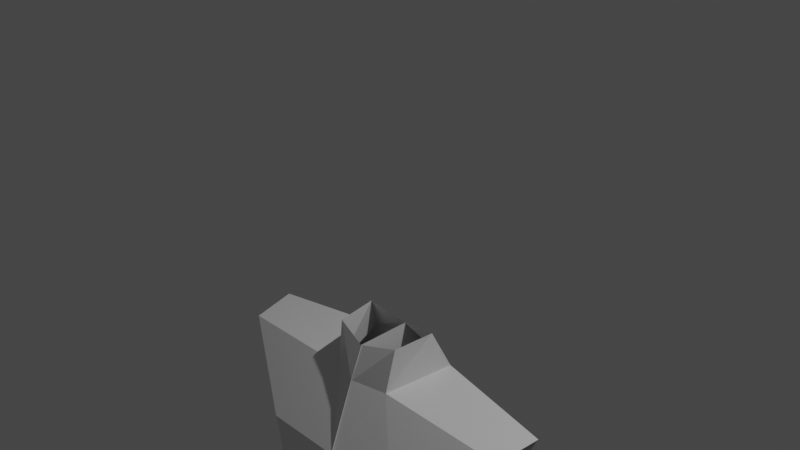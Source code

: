 # Source: char.blend  (saved by Blender 2.90.8; exported with 4.5.12 LTS)
import bpy
from mathutils import Matrix  # noqa: F401  (used for matrix-valued properties, if any)

bpy.ops.wm.read_factory_settings(use_empty=True)
scene = bpy.context.scene
scene.name = 'Scene'

# ---- collections
col_collection = bpy.data.collections.new('Collection'); scene.collection.children.link(col_collection)

# ---- materials (node trees are filled in below, after node groups)
mat_material_001 = bpy.data.materials.new('Material.001')
mat_material_001.alpha_threshold = 0.0
mat_material_001.use_transparent_shadow = False
mat_material_001.line_color = (0.0, 0.0, 0.0, 1.0)
mat_material = bpy.data.materials.new('Material')
mat_material.alpha_threshold = 0.0
mat_material.use_transparent_shadow = False
mat_material.line_color = (0.0, 0.0, 0.0, 1.0)

# ---- material node trees
mat_material_001.use_nodes = True; mat_material_001.node_tree.nodes.clear()
_N = mat_material_001.node_tree.nodes; _L = mat_material_001.node_tree.links
n0 = _N.new('ShaderNodeOutputMaterial'); n0.name = 'Material Output'; n0.location = (300, 300)
n1 = _N.new('ShaderNodeBsdfPrincipled'); n1.name = 'Principled BSDF'; n1.location = (10, 300)
n1.distribution = 'GGX'
n1.subsurface_method = 'BURLEY'
n1.inputs[2].default_value = 0.4
n1.inputs[3].default_value = 1.45
n1.inputs[27].default_value = (0.0, 0.0, 0.0, 1.0)
n1.inputs[28].default_value = 1.0
_L.new(n1.outputs[0], n0.inputs[0])
n0.is_active_output = True
mat_material.use_nodes = True; mat_material.node_tree.nodes.clear()
_N = mat_material.node_tree.nodes; _L = mat_material.node_tree.links
n0 = _N.new('ShaderNodeOutputMaterial'); n0.name = 'Material Output'; n0.location = (300, 300)
n1 = _N.new('ShaderNodeBsdfPrincipled'); n1.name = 'Principled BSDF'; n1.location = (10, 300)
n1.distribution = 'GGX'
n1.subsurface_method = 'BURLEY'
n1.inputs[2].default_value = 0.4
n1.inputs[3].default_value = 1.45
n1.inputs[27].default_value = (0.0, 0.0, 0.0, 1.0)
n1.inputs[28].default_value = 1.0
_L.new(n1.outputs[0], n0.inputs[0])
n0.is_active_output = True

# ---- world
world_world = bpy.data.worlds.new('World'); scene.world = world_world
world_world.use_nodes = True; world_world.node_tree.nodes.clear()
_N = world_world.node_tree.nodes; _L = world_world.node_tree.links
n0 = _N.new('ShaderNodeOutputWorld'); n0.name = 'World Output'; n0.location = (300, 300)
n1 = _N.new('ShaderNodeBackground'); n1.name = 'Background'; n1.location = (10, 300)
n1.inputs[0].default_value = (0.05088, 0.05088, 0.05088, 1.0)
_L.new(n1.outputs[0], n0.inputs[0])
n0.is_active_output = True
world_world.color = (0.05088, 0.05088, 0.05088)
world_world.use_sun_shadow = False
world_world.sun_shadow_jitter_overblur = 0.0

# ---- cameras
cam_camera = bpy.data.cameras.new('Camera')
cam_camera.clip_end = 100.0
cam_camera.ortho_scale = 7.314

# ---- lights
light_light = bpy.data.lights.new('Light', 'POINT')
light_light.transmission_factor = 0.0
light_light.energy = 1000.0
light_light.shadow_soft_size = 0.1
light_light.shadow_maximum_resolution = 0.006
light_light.use_absolute_resolution = True

# ---- meshes
me_cube_001 = bpy.data.meshes.new('Cube.001')
me_cube_001.from_pydata([(-0.4076, -0.4422, -1.188), (0.006346, -0.5348, -1.278), (0.005015, 0.08904, -1.269), (-0.4612, 0.03032, -1.166), (-0.3657, -0.5342, -1.696), (-0.001107, -0.6786, -1.645), (0.002728, 0.3535, -1.575), (-0.569, 0.2052, -1.586), (-0.9213, -0.9978, -2.427), (0.01501, -0.9923, -2.427), (0.03067, 0.4439, -2.364), (-0.8218, 0.3273, -2.382), (-1.94, 0.02589, -1.7), (-1.864, -0.4844, -1.762), (-1.424, -0.6759, -2.527), (-1.536, -0.03147, -2.564), (-0.01175, 0.5149, -5.021), (-0.8052, 0.363, -5.109), (-0.8188, -0.6198, -5.194), (0.002372, -0.6614, -5.153), (-0.7953, 0.3665, -5.118), (-1.148, 0.03991, -5.195), (-1.118, -0.5949, -5.183), (-0.8162, -0.6256, -5.179), (-1.343, -0.023, -3.306), (-0.8139, 0.339, -3.201), (-1.289, -0.5356, -3.284), (-0.8037, -0.9221, -3.402), (-0.8169, 0.3379, -3.194), (0.03562, 0.4546, -3.175), (-0.8057, -0.908, -3.411), (0.02142, -0.9306, -3.346), (-0.7904, 0.3951, -5.573), (0.003839, 0.6667, -5.567), (-0.8683, -0.544, -5.654), (0.007284, -0.645, -5.727), (-1.231, 0.4267, -5.662), (-0.01728, 0.638, -5.571), (-1.273, -0.6133, -5.675), (-0.1098, -0.6318, -5.809), (0.4102, -0.4355, -1.189), (-0.003791, -0.5281, -1.28), (-0.00246, 0.09576, -1.271), (0.4638, 0.03703, -1.167), (0.3683, -0.5275, -1.698), (0.003662, -0.6719, -1.647), (-0.0001728, 0.3603, -1.577), (0.5716, 0.2119, -1.588), (0.9238, -0.991, -2.428), (-0.01245, -0.9856, -2.429), (-0.02811, 0.4506, -2.366), (0.8244, 0.334, -2.384), (1.942, 0.0326, -1.702), (1.866, -0.4777, -1.764), (1.427, -0.6692, -2.529), (1.539, -0.02475, -2.565), (0.0143, 0.5216, -5.022), (0.8077, 0.3697, -5.11), (0.8213, -0.6131, -5.196), (0.0001827, -0.6547, -5.155), (0.7978, 0.3732, -5.12), (1.15, 0.04662, -5.197), (1.12, -0.5882, -5.185), (0.8187, -0.6189, -5.18), (1.346, -0.01628, -3.307), (0.8164, 0.3457, -3.202), (1.292, -0.5289, -3.285), (0.8063, -0.9154, -3.403), (0.8194, 0.3446, -3.195), (-0.03307, 0.4613, -3.177), (0.8083, -0.9013, -3.413), (-0.01886, -0.9239, -3.348), (0.793, 0.4018, -5.574), (-0.001284, 0.6734, -5.569), (0.8709, -0.5373, -5.656), (-0.004729, -0.6382, -5.729), (1.234, 0.4334, -5.664), (0.01983, 0.6447, -5.573), (1.275, -0.6066, -5.677), (0.1124, -0.6251, -5.811)], [], [(0, 1, 5, 4), (6, 7, 11, 10), (2, 3, 7, 6), (1, 2, 6, 5), (3, 0, 4, 7), (4, 5, 9, 8), (5, 6, 10, 9), (4, 13, 12, 7), (8, 14, 13, 4), (7, 12, 15, 11), (17, 18, 34, 32), (28, 17, 16, 29), (30, 18, 17, 28), (31, 19, 18, 30), (29, 16, 19, 31), (22, 23, 39, 38), (24, 21, 20, 25), (26, 22, 21, 24), (27, 23, 22, 26), (25, 20, 23, 27), (11, 25, 27, 8), (8, 27, 26, 14), (14, 26, 24, 15), (15, 24, 25, 11), (10, 29, 31, 9), (9, 31, 30, 8), (8, 30, 28, 11), (11, 28, 29, 10), (33, 32, 34, 35), (18, 19, 35, 34), (16, 17, 32, 33), (19, 16, 33, 35), (20, 21, 36, 37), (23, 20, 37, 39), (21, 22, 38, 36), (40, 41, 45, 44), (46, 47, 51, 50), (42, 43, 47, 46), (41, 42, 46, 45), (43, 40, 44, 47), (44, 45, 49, 48), (45, 46, 50, 49), (44, 53, 52, 47), (48, 54, 53, 44), (47, 52, 55, 51), (57, 58, 74, 72), (68, 57, 56, 69), (70, 58, 57, 68), (71, 59, 58, 70), (69, 56, 59, 71), (62, 63, 79, 78), (64, 61, 60, 65), (66, 62, 61, 64), (67, 63, 62, 66), (65, 60, 63, 67), (51, 65, 67, 48), (48, 67, 66, 54), (54, 66, 64, 55), (55, 64, 65, 51), (50, 69, 71, 49), (49, 71, 70, 48), (48, 70, 68, 51), (51, 68, 69, 50), (73, 72, 74, 75), (58, 59, 75, 74), (56, 57, 72, 73), (59, 56, 73, 75), (60, 61, 76, 77), (63, 60, 77, 79), (61, 62, 78, 76)])
me_cube_001.polygons.foreach_set('material_index', [0, 0, 0, 0, 0, 0, 0, 0, 0, 0, 0, 0, 0, 0, 0, 0, 0, 0, 0, 0, 0, 0, 0, 0, 0, 0, 0, 0, 0, 0, 0, 0, 0, 0, 0, 1, 1, 1, 1, 1, 1, 1, 1, 1, 1, 1, 1, 1, 1, 1, 1, 1, 1, 1, 1, 1, 1, 1, 1, 1, 1, 1, 1, 1, 1, 1, 1, 1, 1, 1])
_uv = me_cube_001.uv_layers.new(name='UVMap')
_uv.uv.foreach_set('vector', [0.375, 0.6683, 0.2494, 0.6683, 0.2494, 0.6683, 0.375, 0.6683, 0.0, 0.0, 0.0, 0.0, 0.0, 0.0, 0.0, 0.0, 0.0, 0.0, 0.0, 0.0, 0.0, 0.0, 0.0, 0.0, 0.0, 0.0, 0.0, 0.0, 0.0, 0.0, 0.0, 0.0, 0.3773, 0.5771, 0.375, 0.6683, 0.375, 0.6683, 0.3773, 0.5771, 0.375, 0.6683, 0.2494, 0.6683, 0.2494, 0.6683, 0.375, 0.6683, 0.0, 0.0, 0.0, 0.0, 0.0, 0.0, 0.0, 0.0, 0.375, 0.6683, 0.375, 0.6683, 0.3773, 0.5771, 0.3773, 0.5771, 0.375, 0.6683, 0.375, 0.6683, 0.375, 0.6683, 0.375, 0.6683, 0.3773, 0.5771, 0.3773, 0.5771, 0.3773, 0.5771, 0.3773, 0.5771, 0.3773, 0.5771, 0.375, 0.6683, 0.375, 0.6683, 0.3773, 0.5771, 0.3773, 0.5771, 0.3773, 0.5771, 0.2494, 0.5866, 0.2494, 0.5866, 0.375, 0.6683, 0.375, 0.6683, 0.3773, 0.5771, 0.3773, 0.5771, 0.2494, 0.6683, 0.2494, 0.6683, 0.375, 0.6683, 0.375, 0.6683, 0.2494, 0.5866, 0.2494, 0.5866, 0.2494, 0.6683, 0.2494, 0.6683, 0.375, 0.6683, 0.375, 0.6683, 0.375, 0.6683, 0.375, 0.6683, 0.3773, 0.5771, 0.3773, 0.5771, 0.3773, 0.5771, 0.3773, 0.5771, 0.375, 0.6683, 0.375, 0.6683, 0.3773, 0.5771, 0.3773, 0.5771, 0.375, 0.6683, 0.375, 0.6683, 0.375, 0.6683, 0.375, 0.6683, 0.3773, 0.5771, 0.3773, 0.5771, 0.375, 0.6683, 0.375, 0.6683, 0.3773, 0.5771, 0.3773, 0.5771, 0.375, 0.6683, 0.375, 0.6683, 0.375, 0.6683, 0.375, 0.6683, 0.375, 0.6683, 0.375, 0.6683, 0.375, 0.6683, 0.375, 0.6683, 0.3773, 0.5771, 0.3773, 0.5771, 0.3773, 0.5771, 0.3773, 0.5771, 0.3773, 0.5771, 0.3773, 0.5771, 0.2494, 0.5866, 0.2494, 0.5866, 0.2494, 0.6683, 0.2494, 0.6683, 0.2494, 0.6683, 0.2494, 0.6683, 0.375, 0.6683, 0.375, 0.6683, 0.375, 0.6683, 0.375, 0.6683, 0.3773, 0.5771, 0.3773, 0.5771, 0.3773, 0.5771, 0.3773, 0.5771, 0.2494, 0.5866, 0.2494, 0.5866, 0.2494, 0.5866, 0.3773, 0.5771, 0.375, 0.6683, 0.2494, 0.6683, 0.375, 0.6683, 0.2494, 0.6683, 0.2494, 0.6683, 0.375, 0.6683, 0.2494, 0.5866, 0.3773, 0.5771, 0.3773, 0.5771, 0.2494, 0.5866, 0.2494, 0.6683, 0.2494, 0.5866, 0.2494, 0.5866, 0.2494, 0.6683, 0.3773, 0.5771, 0.3773, 0.5771, 0.3773, 0.5771, 0.3773, 0.5771, 0.375, 0.6683, 0.3773, 0.5771, 0.3773, 0.5771, 0.375, 0.6683, 0.3773, 0.5771, 0.375, 0.6683, 0.375, 0.6683, 0.3773, 0.5771, 0.375, 0.6683, 0.2494, 0.6683, 0.2494, 0.6683, 0.375, 0.6683, 0.0, 0.0, 0.0, 0.0, 0.0, 0.0, 0.0, 0.0, 0.0, 0.0, 0.0, 0.0, 0.0, 0.0, 0.0, 0.0, 0.0, 0.0, 0.0, 0.0, 0.0, 0.0, 0.0, 0.0, 0.3773, 0.5771, 0.375, 0.6683, 0.375, 0.6683, 0.3773, 0.5771, 0.375, 0.6683, 0.2494, 0.6683, 0.2494, 0.6683, 0.375, 0.6683, 0.0, 0.0, 0.0, 0.0, 0.0, 0.0, 0.0, 0.0, 0.375, 0.6683, 0.375, 0.6683, 0.3773, 0.5771, 0.3773, 0.5771, 0.375, 0.6683, 0.375, 0.6683, 0.375, 0.6683, 0.375, 0.6683, 0.3773, 0.5771, 0.3773, 0.5771, 0.3773, 0.5771, 0.3773, 0.5771, 0.3773, 0.5771, 0.375, 0.6683, 0.375, 0.6683, 0.3773, 0.5771, 0.3773, 0.5771, 0.3773, 0.5771, 0.2494, 0.5866, 0.2494, 0.5866, 0.375, 0.6683, 0.375, 0.6683, 0.3773, 0.5771, 0.3773, 0.5771, 0.2494, 0.6683, 0.2494, 0.6683, 0.375, 0.6683, 0.375, 0.6683, 0.2494, 0.5866, 0.2494, 0.5866, 0.2494, 0.6683, 0.2494, 0.6683, 0.375, 0.6683, 0.375, 0.6683, 0.375, 0.6683, 0.375, 0.6683, 0.3773, 0.5771, 0.3773, 0.5771, 0.3773, 0.5771, 0.3773, 0.5771, 0.375, 0.6683, 0.375, 0.6683, 0.3773, 0.5771, 0.3773, 0.5771, 0.375, 0.6683, 0.375, 0.6683, 0.375, 0.6683, 0.375, 0.6683, 0.3773, 0.5771, 0.3773, 0.5771, 0.375, 0.6683, 0.375, 0.6683, 0.3773, 0.5771, 0.3773, 0.5771, 0.375, 0.6683, 0.375, 0.6683, 0.375, 0.6683, 0.375, 0.6683, 0.375, 0.6683, 0.375, 0.6683, 0.375, 0.6683, 0.375, 0.6683, 0.3773, 0.5771, 0.3773, 0.5771, 0.3773, 0.5771, 0.3773, 0.5771, 0.3773, 0.5771, 0.3773, 0.5771, 0.2494, 0.5866, 0.2494, 0.5866, 0.2494, 0.6683, 0.2494, 0.6683, 0.2494, 0.6683, 0.2494, 0.6683, 0.375, 0.6683, 0.375, 0.6683, 0.375, 0.6683, 0.375, 0.6683, 0.3773, 0.5771, 0.3773, 0.5771, 0.3773, 0.5771, 0.3773, 0.5771, 0.2494, 0.5866, 0.2494, 0.5866, 0.2494, 0.5866, 0.3773, 0.5771, 0.375, 0.6683, 0.2494, 0.6683, 0.375, 0.6683, 0.2494, 0.6683, 0.2494, 0.6683, 0.375, 0.6683, 0.2494, 0.5866, 0.3773, 0.5771, 0.3773, 0.5771, 0.2494, 0.5866, 0.2494, 0.6683, 0.2494, 0.5866, 0.2494, 0.5866, 0.2494, 0.6683, 0.3773, 0.5771, 0.3773, 0.5771, 0.3773, 0.5771, 0.3773, 0.5771, 0.375, 0.6683, 0.3773, 0.5771, 0.3773, 0.5771, 0.375, 0.6683, 0.3773, 0.5771, 0.375, 0.6683, 0.375, 0.6683, 0.3773, 0.5771])
me_cube_001.materials.append(mat_material_001)
me_cube_001.materials.append(mat_material)
me_cube_001.use_remesh_preserve_volume = False
me_cube_001.use_remesh_preserve_attributes = False
me_cube_001.use_mirror_vertex_groups = False
me_cube_001.update()
me_cube_002 = bpy.data.meshes.new('Cube.002')
me_cube_002.from_pydata([(4.787, -0.3095, -2.317), (4.758, -0.5768, -2.319), (4.736, -0.548, -2.655), (4.781, -0.3152, -2.655), (5.014, -0.8515, -2.248), (5.093, -0.1222, -2.242), (4.989, -0.8216, -2.692), (5.043, -0.122, -2.72), (5.299, -0.8764, -2.308), (5.378, -0.147, -2.302), (5.275, -0.8486, -2.717), (5.329, -0.149, -2.745), (5.702, -0.8289, -2.406), (5.763, -0.2719, -2.402), (5.684, -0.8077, -2.718), (5.725, -0.2734, -2.74), (5.134, -1.063, -2.618), (5.108, -1.049, -2.328), (5.368, -1.008, -2.644), (5.343, -0.9942, -2.353), (5.311, -1.18, -2.563), (5.298, -1.184, -2.397), (5.46, -1.106, -2.588), (5.447, -1.11, -2.423), (5.854, -0.7746, -2.458), (5.9, -0.3518, -2.454), (5.84, -0.7585, -2.695), (5.871, -0.3529, -2.711)], [], [(2, 3, 7, 6), (5, 4, 8, 9), (0, 1, 4, 5), (3, 0, 5, 7), (1, 2, 6, 4), (11, 9, 13, 15), (7, 5, 9, 11), (10, 8, 19, 18), (6, 7, 11, 10), (14, 15, 27, 26), (8, 10, 14, 12), (10, 11, 15, 14), (9, 8, 12, 13), (16, 18, 22, 20), (4, 6, 16, 17), (8, 4, 17, 19), (6, 10, 18, 16), (21, 20, 22, 23), (18, 19, 23, 22), (19, 17, 21, 23), (17, 16, 20, 21), (25, 24, 26, 27), (13, 12, 24, 25), (15, 13, 25, 27), (12, 14, 26, 24)])
me_cube_002.polygons.foreach_set('material_index', [1, 1, 1, 1, 1, 1, 1, 1, 1, 1, 1, 1, 1, 1, 1, 1, 1, 1, 1, 1, 1, 1, 1, 1, 1])
_uv = me_cube_002.uv_layers.new(name='UVMap')
_uv.uv.foreach_set('vector', [0.3216, 0.9999, 0.0133, 0.6738, 0.1157, 0.4017, 0.1154, 0.3971, 0.1125, 0.3986, 0.1139, 0.3977, 0.114, 0.3982, 0.1136, 0.3987, 5.67e-05, 0.2034, 0.3216, 5.67e-05, 0.1139, 0.3977, 0.1125, 0.3986, 0.0133, 0.6738, 5.67e-05, 0.2034, 0.1125, 0.3986, 0.1157, 0.4017, 0.3216, 5.67e-05, 0.3216, 0.9999, 0.1154, 0.3971, 0.1139, 0.3977, 0.1145, 0.3995, 0.1136, 0.3987, 0.1141, 0.3986, 0.1142, 0.3987, 0.1157, 0.4017, 0.1125, 0.3986, 0.1136, 0.3987, 0.1145, 0.3995, 0.1145, 0.3983, 0.114, 0.3982, 0.1141, 0.3982, 0.1143, 0.3982, 0.1154, 0.3971, 0.1157, 0.4017, 0.1145, 0.3995, 0.1145, 0.3983, 0.1142, 0.3985, 0.1142, 0.3987, 0.1142, 0.3986, 0.1142, 0.3985, 0.114, 0.3982, 0.1145, 0.3983, 0.1142, 0.3985, 0.1141, 0.3985, 0.1145, 0.3983, 0.1145, 0.3995, 0.1142, 0.3987, 0.1142, 0.3985, 0.1136, 0.3987, 0.114, 0.3982, 0.1141, 0.3985, 0.1141, 0.3986, 0.1144, 0.398, 0.1143, 0.3982, 0.1143, 0.3981, 0.1143, 0.3981, 0.1139, 0.3977, 0.1154, 0.3971, 0.1144, 0.398, 0.1141, 0.398, 0.114, 0.3982, 0.1139, 0.3977, 0.1141, 0.398, 0.1141, 0.3982, 0.1154, 0.3971, 0.1145, 0.3983, 0.1143, 0.3982, 0.1144, 0.398, 0.1142, 0.3981, 0.1143, 0.3981, 0.1143, 0.3981, 0.1142, 0.3981, 0.1143, 0.3982, 0.1141, 0.3982, 0.1142, 0.3981, 0.1143, 0.3981, 0.1141, 0.3982, 0.1141, 0.398, 0.1142, 0.3981, 0.1142, 0.3981, 0.1141, 0.398, 0.1144, 0.398, 0.1143, 0.3981, 0.1142, 0.3981, 0.1141, 0.3984, 0.1141, 0.3985, 0.1142, 0.3985, 0.1142, 0.3986, 0.1141, 0.3986, 0.1141, 0.3985, 0.1141, 0.3985, 0.1141, 0.3984, 0.1142, 0.3987, 0.1141, 0.3986, 0.1141, 0.3984, 0.1142, 0.3986, 0.1141, 0.3985, 0.1142, 0.3985, 0.1142, 0.3985, 0.1141, 0.3985])
me_cube_002.materials.append(mat_material_001)
me_cube_002.materials.append(mat_material)
me_cube_002.use_remesh_preserve_volume = False
me_cube_002.use_remesh_preserve_attributes = False
me_cube_002.use_mirror_vertex_groups = False
me_cube_002.update()
me_cube_003 = bpy.data.meshes.new('Cube.003')
me_cube_003.from_pydata([(4.787, -0.3095, -2.317), (4.758, -0.5768, -2.319), (4.736, -0.548, -2.655), (4.781, -0.3152, -2.655), (3.422, -0.3422, -1.991), (3.379, -0.4119, -2.499), (3.439, -0.06501, -2.497), (3.477, 0.03787, -1.989)], [], [(4, 1, 0, 7), (5, 2, 1, 4), (6, 3, 2, 5), (7, 0, 3, 6)])
me_cube_003.polygons.foreach_set('material_index', [1, 1, 1, 1])
_uv = me_cube_003.uv_layers.new(name='UVMap')
_uv.uv.foreach_set('vector', [0.375, 0.6683, 0.375, 0.6683, 0.3773, 0.5771, 0.3762, 0.6201, 0.375, 0.6683, 0.375, 0.6683, 0.375, 0.6683, 0.375, 0.6683, 0.3764, 0.6125, 0.3773, 0.5771, 0.375, 0.6683, 0.375, 0.6683, 0.3762, 0.6201, 0.3773, 0.5771, 0.3773, 0.5771, 0.3764, 0.6125])
me_cube_003.materials.append(mat_material_001)
me_cube_003.materials.append(mat_material)
me_cube_003.use_remesh_preserve_volume = False
me_cube_003.use_remesh_preserve_attributes = False
me_cube_003.use_mirror_vertex_groups = False
me_cube_003.update()
me_cube_004 = bpy.data.meshes.new('Cube.004')
me_cube_004.from_pydata([(1.942, 0.0326, -1.702), (1.866, -0.4777, -1.764), (1.427, -0.6692, -2.529), (1.539, -0.02475, -2.565), (3.153, -0.3698, -2.048), (3.222, 0.06778, -2.039), (3.136, -0.4222, -2.488), (3.209, -0.08087, -2.513)], [], [(0, 5, 7, 3), (3, 7, 6, 2), (2, 6, 4, 1), (1, 4, 5, 0)])
me_cube_004.polygons.foreach_set('material_index', [1, 1, 1, 1])
_uv = me_cube_004.uv_layers.new(name='UVMap')
_uv.uv.foreach_set('vector', [0.3773, 0.5771, 0.3773, 0.5771, 0.3773, 0.5771, 0.3773, 0.5771, 0.3773, 0.5771, 0.3773, 0.5771, 0.375, 0.6683, 0.375, 0.6683, 0.375, 0.6683, 0.375, 0.6683, 0.375, 0.6683, 0.375, 0.6683, 0.375, 0.6683, 0.375, 0.6683, 0.3773, 0.5771, 0.3773, 0.5771])
me_cube_004.materials.append(mat_material_001)
me_cube_004.materials.append(mat_material)
me_cube_004.use_remesh_preserve_volume = False
me_cube_004.use_remesh_preserve_attributes = False
me_cube_004.use_mirror_vertex_groups = False
me_cube_004.update()
me_cube_005 = bpy.data.meshes.new('Cube.005')
me_cube_005.from_pydata([(3.153, -0.3698, -2.048), (3.222, 0.06778, -2.039), (3.136, -0.4222, -2.488), (3.209, -0.08087, -2.513), (3.422, -0.3422, -1.991), (3.379, -0.4119, -2.499), (3.439, -0.06501, -2.497), (3.477, 0.03787, -1.989)], [], [(1, 7, 6, 3), (3, 6, 5, 2), (2, 5, 4, 0), (0, 4, 7, 1)])
me_cube_005.polygons.foreach_set('material_index', [1, 1, 1, 1])
_uv = me_cube_005.uv_layers.new(name='UVMap')
_uv.uv.foreach_set('vector', [0.3773, 0.5771, 0.3762, 0.6201, 0.3764, 0.6125, 0.3773, 0.5771, 0.3773, 0.5771, 0.3764, 0.6125, 0.375, 0.6683, 0.375, 0.6683, 0.375, 0.6683, 0.375, 0.6683, 0.375, 0.6683, 0.375, 0.6683, 0.375, 0.6683, 0.375, 0.6683, 0.3762, 0.6201, 0.3773, 0.5771])
me_cube_005.materials.append(mat_material_001)
me_cube_005.materials.append(mat_material)
me_cube_005.use_remesh_preserve_volume = False
me_cube_005.use_remesh_preserve_attributes = False
me_cube_005.use_mirror_vertex_groups = False
me_cube_005.update()
me_cube_006 = bpy.data.meshes.new('Cube.006')
me_cube_006.from_pydata([(-0.4076, -0.4422, -1.188), (-1.055, -0.3519, 0.1452), (-1.019, -0.3519, -0.2216), (0.01569, -0.3292, 1.148), (0.006346, -0.5348, -1.278), (-0.7891, -0.3519, 0.7986), (-1.055, 0.05439, 0.1452), (-1.019, 0.05439, -0.2216), (0.002633, 0.08257, 1.142), (-0.4612, 0.03032, -1.166), (-0.8027, 0.05438, 0.8123), (-0.001621, -1.582, -0.2546), (-0.001679, -1.35, 0.1215), (0.002663, 0.837, -0.2998), (0.002663, 0.837, 0.06173), (-0.007403, 0.5711, 0.928), (0.0005113, -1.382, -1.26), (-0.002236, -1.16, 0.8267), (0.007005, 0.6287, -1.035), (-0.8536, 0.3929, 0.15), (-0.8179, 0.3929, -0.2169), (-0.7699, -1.02, 0.1316), (-0.7936, -0.896, -0.2216), (-0.6269, -0.9044, -0.9488), (-0.5512, -0.9762, 0.6071), (-0.6686, 0.3812, -0.9757), (-0.697, 0.3533, 0.8561), (-1.055, 0.05439, 0.1452), (-1.019, 0.05439, -0.2216), (0.01569, 0.0812, 1.148), (0.01657, 0.04337, -1.278), (-0.4575, 0.03306, -1.168), (-0.8027, 0.05438, 0.8168), (0.4102, -0.4355, -1.189), (1.058, -0.3452, 0.1435), (1.022, -0.3452, -0.2234), (-0.01313, -0.3225, 1.147), (-0.003791, -0.5281, -1.28), (0.7916, -0.3452, 0.7968), (1.058, 0.0611, 0.1435), (1.022, 0.0611, -0.2234), (-7.771e-05, 0.08929, 1.141), (0.4638, 0.03703, -1.167), (0.8053, 0.0611, 0.8105), (0.004176, -1.576, -0.2564), (0.004234, -1.344, 0.1198), (-0.0001086, 0.8437, -0.3015), (-0.0001086, 0.8437, 0.05998), (0.009958, 0.5778, 0.9262), (0.002043, -1.375, -1.262), (0.004791, -1.154, 0.825), (-0.00445, 0.6354, -1.036), (0.8561, 0.3996, 0.1482), (0.8204, 0.3996, -0.2186), (0.7724, -1.013, 0.1299), (0.7962, -0.8893, -0.2234), (0.6294, -0.8977, -0.9506), (0.5538, -0.9695, 0.6053), (0.6712, 0.3879, -0.9775), (0.6995, 0.36, 0.8544), (1.058, 0.0611, 0.1435), (1.022, 0.0611, -0.2234), (-0.01313, 0.08792, 1.147), (-0.01401, 0.05009, -1.28), (0.46, 0.03978, -1.17), (0.8053, 0.0611, 0.8151)], [], [(6, 10, 5, 1), (9, 7, 2, 0), (10, 8, 3, 5), (7, 6, 1, 2), (18, 25, 31, 30), (19, 26, 32, 27), (25, 20, 28, 31), (26, 15, 29, 32), (20, 19, 27, 28), (2, 1, 21, 22), (5, 3, 17, 24), (21, 24, 17, 12), (22, 21, 12, 11), (0, 2, 22, 23), (14, 15, 26, 19), (1, 5, 24, 21), (4, 0, 23, 16), (13, 14, 19, 20), (23, 22, 11, 16), (18, 13, 20, 25), (39, 43, 38, 34), (42, 40, 35, 33), (43, 41, 36, 38), (40, 39, 34, 35), (51, 58, 64, 63), (52, 59, 65, 60), (58, 53, 61, 64), (59, 48, 62, 65), (53, 52, 60, 61), (35, 34, 54, 55), (38, 36, 50, 57), (54, 57, 50, 45), (55, 54, 45, 44), (33, 35, 55, 56), (47, 48, 59, 52), (34, 38, 57, 54), (37, 33, 56, 49), (46, 47, 52, 53), (56, 55, 44, 49), (51, 46, 53, 58)])
me_cube_006.polygons.foreach_set('material_index', [0, 0, 0, 0, 0, 0, 0, 0, 0, 0, 0, 0, 0, 0, 0, 0, 0, 0, 0, 0, 1, 1, 1, 1, 1, 1, 1, 1, 1, 1, 1, 1, 1, 1, 1, 1, 1, 1, 1, 1])
_uv = me_cube_006.uv_layers.new(name='UVMap')
_uv.uv.foreach_set('vector', [0.5155, 0.5866, 0.625, 0.5866, 0.625, 0.6683, 0.5155, 0.6683, 0.3773, 0.5771, 0.4583, 0.5866, 0.4583, 0.6683, 0.375, 0.6683, 0.625, 0.5866, 0.7588, 0.5867, 0.7589, 0.6683, 0.625, 0.6683, 0.4583, 0.5866, 0.5155, 0.5866, 0.5155, 0.6683, 0.4583, 0.6683, 0.2494, 0.5, 0.375, 0.5, 0.3701, 0.5763, 0.2494, 0.5866, 0.5155, 0.5, 0.625, 0.5, 0.625, 0.5866, 0.5155, 0.5866, 0.375, 0.5, 0.4583, 0.5, 0.4583, 0.5866, 0.3701, 0.5763, 0.625, 0.5, 0.7587, 0.5, 0.7588, 0.5867, 0.625, 0.5866, 0.4583, 0.5, 0.5155, 0.5, 0.5155, 0.5866, 0.4583, 0.5866, 0.4583, 0.6683, 0.5155, 0.6683, 0.5155, 0.75, 0.4583, 0.75, 0.625, 0.6683, 0.7589, 0.6683, 0.7589, 0.75, 0.625, 0.75, 0.5155, 0.75, 0.625, 0.75, 0.6579, 0.8723, 0.5155, 0.875, 0.4583, 0.75, 0.5155, 0.75, 0.5155, 0.875, 0.4583, 0.875, 0.375, 0.6683, 0.4583, 0.6683, 0.4583, 0.75, 0.375, 0.75, 0.5155, 0.375, 0.6576, 0.3773, 0.625, 0.5, 0.5155, 0.5, 0.5155, 0.6683, 0.625, 0.6683, 0.625, 0.75, 0.5155, 0.75, 0.2494, 0.6683, 0.375, 0.6683, 0.375, 0.75, 0.2494, 0.75, 0.4583, 0.375, 0.5155, 0.375, 0.5155, 0.5, 0.4583, 0.5, 0.375, 0.75, 0.4583, 0.75, 0.4583, 0.875, 0.314, 0.8756, 0.314, 0.3744, 0.4583, 0.375, 0.4583, 0.5, 0.375, 0.5, 0.5155, 0.5866, 0.625, 0.5866, 0.625, 0.6683, 0.5155, 0.6683, 0.3773, 0.5771, 0.4583, 0.5866, 0.4583, 0.6683, 0.375, 0.6683, 0.625, 0.5866, 0.7588, 0.5867, 0.7589, 0.6683, 0.625, 0.6683, 0.4583, 0.5866, 0.5155, 0.5866, 0.5155, 0.6683, 0.4583, 0.6683, 0.2494, 0.5, 0.375, 0.5, 0.3701, 0.5763, 0.2494, 0.5866, 0.5155, 0.5, 0.625, 0.5, 0.625, 0.5866, 0.5155, 0.5866, 0.375, 0.5, 0.4583, 0.5, 0.4583, 0.5866, 0.3701, 0.5763, 0.625, 0.5, 0.7587, 0.5, 0.7588, 0.5867, 0.625, 0.5866, 0.4583, 0.5, 0.5155, 0.5, 0.5155, 0.5866, 0.4583, 0.5866, 0.4583, 0.6683, 0.5155, 0.6683, 0.5155, 0.75, 0.4583, 0.75, 0.625, 0.6683, 0.7589, 0.6683, 0.7589, 0.75, 0.625, 0.75, 0.5155, 0.75, 0.625, 0.75, 0.6579, 0.8723, 0.5155, 0.875, 0.4583, 0.75, 0.5155, 0.75, 0.5155, 0.875, 0.4583, 0.875, 0.375, 0.6683, 0.4583, 0.6683, 0.4583, 0.75, 0.375, 0.75, 0.5155, 0.375, 0.6576, 0.3773, 0.625, 0.5, 0.5155, 0.5, 0.5155, 0.6683, 0.625, 0.6683, 0.625, 0.75, 0.5155, 0.75, 0.2494, 0.6683, 0.375, 0.6683, 0.375, 0.75, 0.2494, 0.75, 0.4583, 0.375, 0.5155, 0.375, 0.5155, 0.5, 0.4583, 0.5, 0.375, 0.75, 0.4583, 0.75, 0.4583, 0.875, 0.314, 0.8756, 0.314, 0.3744, 0.4583, 0.375, 0.4583, 0.5, 0.375, 0.5])
me_cube_006.materials.append(mat_material_001)
me_cube_006.materials.append(mat_material)
me_cube_006.use_remesh_preserve_volume = False
me_cube_006.use_remesh_preserve_attributes = False
me_cube_006.use_mirror_vertex_groups = False
me_cube_006.update()
me_cube_007 = bpy.data.meshes.new('Cube.007')
me_cube_007.from_pydata([(-4.784, -0.3162, -2.315), (-4.755, -0.5835, -2.318), (-4.734, -0.5547, -2.653), (-4.779, -0.3219, -2.653), (-5.011, -0.8582, -2.246), (-5.09, -0.1289, -2.24), (-4.986, -0.8283, -2.69), (-5.041, -0.1287, -2.718), (-5.296, -0.8831, -2.306), (-5.375, -0.1538, -2.3), (-5.272, -0.8553, -2.715), (-5.326, -0.1557, -2.743), (-5.7, -0.8356, -2.404), (-5.76, -0.2787, -2.4), (-5.681, -0.8144, -2.717), (-5.723, -0.2802, -2.738), (-5.131, -1.07, -2.616), (-5.106, -1.056, -2.326), (-5.366, -1.015, -2.642), (-5.34, -1.001, -2.351), (-5.308, -1.186, -2.561), (-5.295, -1.19, -2.396), (-5.457, -1.113, -2.586), (-5.444, -1.117, -2.421), (-5.851, -0.7813, -2.456), (-5.897, -0.3585, -2.453), (-5.837, -0.7652, -2.693), (-5.869, -0.3596, -2.71)], [], [(2, 3, 7, 6), (5, 4, 8, 9), (0, 1, 4, 5), (3, 0, 5, 7), (1, 2, 6, 4), (11, 9, 13, 15), (7, 5, 9, 11), (10, 8, 19, 18), (6, 7, 11, 10), (14, 15, 27, 26), (8, 10, 14, 12), (10, 11, 15, 14), (9, 8, 12, 13), (16, 18, 22, 20), (4, 6, 16, 17), (8, 4, 17, 19), (6, 10, 18, 16), (21, 20, 22, 23), (18, 19, 23, 22), (19, 17, 21, 23), (17, 16, 20, 21), (25, 24, 26, 27), (13, 12, 24, 25), (15, 13, 25, 27), (12, 14, 26, 24)])
_uv = me_cube_007.uv_layers.new(name='UVMap')
_uv.uv.foreach_set('vector', [0.375, 0.6683, 0.3773, 0.5771, 0.3773, 0.5771, 0.375, 0.6683, 0.3773, 0.5771, 0.375, 0.6683, 0.375, 0.6683, 0.3773, 0.5771, 0.3773, 0.5771, 0.375, 0.6683, 0.375, 0.6683, 0.3773, 0.5771, 0.3773, 0.5771, 0.3773, 0.5771, 0.3773, 0.5771, 0.3773, 0.5771, 0.375, 0.6683, 0.375, 0.6683, 0.375, 0.6683, 0.375, 0.6683, 0.3773, 0.5771, 0.3773, 0.5771, 0.3773, 0.5771, 0.3773, 0.5771, 0.3773, 0.5771, 0.3773, 0.5771, 0.3773, 0.5771, 0.3773, 0.5771, 0.375, 0.6683, 0.375, 0.6683, 0.375, 0.6683, 0.375, 0.6683, 0.375, 0.6683, 0.3773, 0.5771, 0.3773, 0.5771, 0.375, 0.6683, 0.375, 0.6683, 0.3773, 0.5771, 0.3773, 0.5771, 0.375, 0.6683, 0.375, 0.6683, 0.375, 0.6683, 0.375, 0.6683, 0.375, 0.6683, 0.375, 0.6683, 0.3773, 0.5771, 0.3773, 0.5771, 0.375, 0.6683, 0.3773, 0.5771, 0.375, 0.6683, 0.375, 0.6683, 0.3773, 0.5771, 0.375, 0.6683, 0.375, 0.6683, 0.375, 0.6683, 0.375, 0.6683, 0.375, 0.6683, 0.375, 0.6683, 0.375, 0.6683, 0.375, 0.6683, 0.375, 0.6683, 0.375, 0.6683, 0.375, 0.6683, 0.375, 0.6683, 0.375, 0.6683, 0.375, 0.6683, 0.375, 0.6683, 0.375, 0.6683, 0.375, 0.6683, 0.375, 0.6683, 0.375, 0.6683, 0.375, 0.6683, 0.375, 0.6683, 0.375, 0.6683, 0.375, 0.6683, 0.375, 0.6683, 0.375, 0.6683, 0.375, 0.6683, 0.375, 0.6683, 0.375, 0.6683, 0.375, 0.6683, 0.375, 0.6683, 0.375, 0.6683, 0.375, 0.6683, 0.3773, 0.5771, 0.375, 0.6683, 0.375, 0.6683, 0.3773, 0.5771, 0.3773, 0.5771, 0.375, 0.6683, 0.375, 0.6683, 0.3773, 0.5771, 0.3773, 0.5771, 0.3773, 0.5771, 0.3773, 0.5771, 0.3773, 0.5771, 0.375, 0.6683, 0.375, 0.6683, 0.375, 0.6683, 0.375, 0.6683])
me_cube_007.materials.append(mat_material_001)
me_cube_007.materials.append(mat_material)
me_cube_007.use_remesh_preserve_volume = False
me_cube_007.use_remesh_preserve_attributes = False
me_cube_007.use_mirror_vertex_groups = False
me_cube_007.update()
me_cube_008 = bpy.data.meshes.new('Cube.008')
me_cube_008.from_pydata([(-4.784, -0.3162, -2.315), (-4.755, -0.5835, -2.318), (-4.734, -0.5547, -2.653), (-4.779, -0.3219, -2.653), (-3.419, -0.3489, -1.99), (-3.376, -0.4186, -2.497), (-3.436, -0.07173, -2.495), (-3.474, 0.03116, -1.987)], [], [(4, 1, 0, 7), (5, 2, 1, 4), (6, 3, 2, 5), (7, 0, 3, 6)])
_uv = me_cube_008.uv_layers.new(name='UVMap')
_uv.uv.foreach_set('vector', [0.375, 0.6683, 0.375, 0.6683, 0.3773, 0.5771, 0.3762, 0.6201, 0.375, 0.6683, 0.375, 0.6683, 0.375, 0.6683, 0.375, 0.6683, 0.3764, 0.6125, 0.3773, 0.5771, 0.375, 0.6683, 0.375, 0.6683, 0.3762, 0.6201, 0.3773, 0.5771, 0.3773, 0.5771, 0.3764, 0.6125])
me_cube_008.materials.append(mat_material_001)
me_cube_008.materials.append(mat_material)
me_cube_008.use_remesh_preserve_volume = False
me_cube_008.use_remesh_preserve_attributes = False
me_cube_008.use_mirror_vertex_groups = False
me_cube_008.update()
me_cube_009 = bpy.data.meshes.new('Cube.009')
me_cube_009.from_pydata([(-1.94, 0.02589, -1.7), (-1.864, -0.4844, -1.762), (-1.424, -0.6759, -2.527), (-1.536, -0.03147, -2.564), (-3.151, -0.3765, -2.046), (-3.219, 0.06106, -2.037), (-3.133, -0.4289, -2.487), (-3.207, -0.08758, -2.512), (-3.419, -0.3489, -1.99), (-3.376, -0.4186, -2.497), (-3.436, -0.07173, -2.495), (-3.474, 0.03116, -1.987)], [], [(0, 5, 7, 3), (3, 7, 6, 2), (2, 6, 4, 1), (1, 4, 5, 0), (5, 11, 10, 7), (7, 10, 9, 6), (6, 9, 8, 4), (4, 8, 11, 5)])
_uv = me_cube_009.uv_layers.new(name='UVMap')
_uv.uv.foreach_set('vector', [0.3773, 0.5771, 0.3773, 0.5771, 0.3773, 0.5771, 0.3773, 0.5771, 0.3773, 0.5771, 0.3773, 0.5771, 0.375, 0.6683, 0.375, 0.6683, 0.375, 0.6683, 0.375, 0.6683, 0.375, 0.6683, 0.375, 0.6683, 0.375, 0.6683, 0.375, 0.6683, 0.3773, 0.5771, 0.3773, 0.5771, 0.3773, 0.5771, 0.3762, 0.6201, 0.3764, 0.6125, 0.3773, 0.5771, 0.3773, 0.5771, 0.3764, 0.6125, 0.375, 0.6683, 0.375, 0.6683, 0.375, 0.6683, 0.375, 0.6683, 0.375, 0.6683, 0.375, 0.6683, 0.375, 0.6683, 0.375, 0.6683, 0.3762, 0.6201, 0.3773, 0.5771])
me_cube_009.materials.append(mat_material_001)
me_cube_009.materials.append(mat_material)
me_cube_009.use_remesh_preserve_volume = False
me_cube_009.use_remesh_preserve_attributes = False
me_cube_009.use_mirror_vertex_groups = False
me_cube_009.update()
me_cube_010 = bpy.data.meshes.new('Cube.010')
me_cube_010.from_pydata([(-1.231, 0.4267, -5.662), (-0.01728, 0.638, -5.571), (-1.273, -0.6133, -5.675), (-0.1098, -0.6318, -5.809), (-0.3341, 0.3754, -8.366), (-0.4286, -0.4569, -8.441), (-1.035, -0.4481, -8.364), (-1.108, 0.3104, -8.347), (-0.3401, -0.4739, -7.844), (-1.125, 0.3056, -8.127), (-0.3152, 0.3823, -8.122), (-1.198, -0.4595, -7.738), (-0.1725, -0.6798, -6.298), (-1.26, 0.3886, -6.189), (-0.08907, 0.5855, -6.107), (-1.303, -0.6617, -6.167)], [], [(10, 9, 7, 4), (11, 8, 5, 6), (9, 11, 6, 7), (8, 10, 4, 5), (12, 14, 10, 8), (13, 15, 11, 9), (15, 12, 8, 11), (14, 13, 9, 10), (1, 0, 13, 14), (2, 3, 12, 15), (0, 2, 15, 13), (3, 1, 14, 12)])
_uv = me_cube_010.uv_layers.new(name='UVMap')
_uv.uv.foreach_set('vector', [0.3773, 0.5771, 0.3773, 0.5771, 0.3773, 0.5771, 0.3773, 0.5771, 0.375, 0.6683, 0.375, 0.6683, 0.375, 0.6683, 0.375, 0.6683, 0.3773, 0.5771, 0.375, 0.6683, 0.375, 0.6683, 0.3773, 0.5771, 0.375, 0.6683, 0.3773, 0.5771, 0.3773, 0.5771, 0.375, 0.6683, 0.375, 0.6683, 0.3773, 0.5771, 0.3773, 0.5771, 0.375, 0.6683, 0.3773, 0.5771, 0.375, 0.6683, 0.375, 0.6683, 0.3773, 0.5771, 0.375, 0.6683, 0.375, 0.6683, 0.375, 0.6683, 0.375, 0.6683, 0.3773, 0.5771, 0.3773, 0.5771, 0.3773, 0.5771, 0.3773, 0.5771, 0.3773, 0.5771, 0.3773, 0.5771, 0.3773, 0.5771, 0.3773, 0.5771, 0.375, 0.6683, 0.375, 0.6683, 0.375, 0.6683, 0.375, 0.6683, 0.3773, 0.5771, 0.375, 0.6683, 0.375, 0.6683, 0.3773, 0.5771, 0.375, 0.6683, 0.3773, 0.5771, 0.3773, 0.5771, 0.375, 0.6683])
me_cube_010.materials.append(mat_material_001)
me_cube_010.materials.append(mat_material)
me_cube_010.use_remesh_preserve_volume = False
me_cube_010.use_remesh_preserve_attributes = False
me_cube_010.use_mirror_vertex_groups = False
me_cube_010.update()
me_cube_011 = bpy.data.meshes.new('Cube.011')
me_cube_011.from_pydata([(1.234, 0.4334, -5.664), (0.01983, 0.6447, -5.573), (1.275, -0.6066, -5.677), (0.1124, -0.6251, -5.811), (0.3366, 0.3821, -8.368), (0.4311, -0.4501, -8.442), (1.038, -0.4414, -8.366), (1.111, 0.3171, -8.349), (0.3427, -0.4672, -7.846), (1.128, 0.3124, -8.129), (0.3178, 0.389, -8.124), (1.201, -0.4528, -7.74), (0.1751, -0.673, -6.3), (1.262, 0.3953, -6.191), (0.09163, 0.5922, -6.109), (1.305, -0.655, -6.169)], [], [(10, 9, 7, 4), (11, 8, 5, 6), (9, 11, 6, 7), (8, 10, 4, 5), (12, 14, 10, 8), (13, 15, 11, 9), (15, 12, 8, 11), (14, 13, 9, 10), (1, 0, 13, 14), (2, 3, 12, 15), (0, 2, 15, 13), (3, 1, 14, 12)])
me_cube_011.polygons.foreach_set('material_index', [1, 1, 1, 1, 1, 1, 1, 1, 1, 1, 1, 1])
_uv = me_cube_011.uv_layers.new(name='UVMap')
_uv.uv.foreach_set('vector', [0.3773, 0.5771, 0.3773, 0.5771, 0.3773, 0.5771, 0.3773, 0.5771, 0.375, 0.6683, 0.375, 0.6683, 0.375, 0.6683, 0.375, 0.6683, 0.3773, 0.5771, 0.375, 0.6683, 0.375, 0.6683, 0.3773, 0.5771, 0.375, 0.6683, 0.3773, 0.5771, 0.3773, 0.5771, 0.375, 0.6683, 0.375, 0.6683, 0.3773, 0.5771, 0.3773, 0.5771, 0.375, 0.6683, 0.3773, 0.5771, 0.375, 0.6683, 0.375, 0.6683, 0.3773, 0.5771, 0.375, 0.6683, 0.375, 0.6683, 0.375, 0.6683, 0.375, 0.6683, 0.3773, 0.5771, 0.3773, 0.5771, 0.3773, 0.5771, 0.3773, 0.5771, 0.3773, 0.5771, 0.3773, 0.5771, 0.3773, 0.5771, 0.3773, 0.5771, 0.375, 0.6683, 0.375, 0.6683, 0.375, 0.6683, 0.375, 0.6683, 0.3773, 0.5771, 0.375, 0.6683, 0.375, 0.6683, 0.3773, 0.5771, 0.375, 0.6683, 0.3773, 0.5771, 0.3773, 0.5771, 0.375, 0.6683])
me_cube_011.materials.append(mat_material_001)
me_cube_011.materials.append(mat_material)
me_cube_011.use_remesh_preserve_volume = False
me_cube_011.use_remesh_preserve_attributes = False
me_cube_011.use_mirror_vertex_groups = False
me_cube_011.update()
me_cube_012 = bpy.data.meshes.new('Cube.012')
me_cube_012.from_pydata([(0.8668, 0.4699, -9.931), (0.3124, 0.4196, -9.852), (0.9691, -0.1077, -10.36), (0.3457, -0.2004, -10.39), (0.3366, 0.3821, -8.368), (0.4311, -0.4501, -8.442), (1.038, -0.4414, -8.366), (1.111, 0.3171, -8.349)], [], [(5, 4, 1, 3), (7, 6, 2, 0), (6, 5, 3, 2), (4, 7, 0, 1)])
me_cube_012.polygons.foreach_set('material_index', [1, 1, 1, 1])
_uv = me_cube_012.uv_layers.new(name='UVMap')
_uv.uv.foreach_set('vector', [0.375, 0.6683, 0.3773, 0.5771, 0.3773, 0.5771, 0.375, 0.6683, 0.3773, 0.5771, 0.375, 0.6683, 0.375, 0.6683, 0.3773, 0.5771, 0.375, 0.6683, 0.375, 0.6683, 0.375, 0.6683, 0.375, 0.6683, 0.3773, 0.5771, 0.3773, 0.5771, 0.3773, 0.5771, 0.3773, 0.5771])
me_cube_012.materials.append(mat_material_001)
me_cube_012.materials.append(mat_material)
me_cube_012.use_remesh_preserve_volume = False
me_cube_012.use_remesh_preserve_attributes = False
me_cube_012.use_mirror_vertex_groups = False
me_cube_012.update()
me_cube_013 = bpy.data.meshes.new('Cube.013')
me_cube_013.from_pydata([(-0.8643, 0.4632, -9.93), (-0.3099, 0.4129, -9.85), (-0.9666, -0.1144, -10.36), (-0.3432, -0.2071, -10.39), (-0.3341, 0.3754, -8.366), (-0.4286, -0.4569, -8.441), (-1.035, -0.4481, -8.364), (-1.108, 0.3104, -8.347)], [], [(5, 4, 1, 3), (7, 6, 2, 0), (6, 5, 3, 2), (4, 7, 0, 1)])
_uv = me_cube_013.uv_layers.new(name='UVMap')
_uv.uv.foreach_set('vector', [0.375, 0.6683, 0.3773, 0.5771, 0.3773, 0.5771, 0.375, 0.6683, 0.3773, 0.5771, 0.375, 0.6683, 0.375, 0.6683, 0.3773, 0.5771, 0.375, 0.6683, 0.375, 0.6683, 0.375, 0.6683, 0.375, 0.6683, 0.3773, 0.5771, 0.3773, 0.5771, 0.3773, 0.5771, 0.3773, 0.5771])
me_cube_013.materials.append(mat_material_001)
me_cube_013.materials.append(mat_material)
me_cube_013.use_remesh_preserve_volume = False
me_cube_013.use_remesh_preserve_attributes = False
me_cube_013.use_mirror_vertex_groups = False
me_cube_013.update()
me_cube_015 = bpy.data.meshes.new('Cube.015')
me_cube_015.from_pydata([(-0.8476, 0.755, -10.78), (-0.1239, 0.6737, -10.8), (-1.056, -0.1641, -10.82), (-0.2411, -0.2853, -10.86), (-0.6441, -1.331, -10.9), (-1.371, -1.251, -10.84), (-1.239, -0.7484, -10.85), (-0.4233, -0.8696, -10.89), (-0.8643, 0.4632, -9.93), (-0.3099, 0.4129, -9.85), (-0.9666, -0.1144, -10.36), (-0.3432, -0.2071, -10.39), (-0.8476, 0.755, -10.78), (-0.1239, 0.6737, -10.8), (-1.056, -0.1641, -10.82), (-0.2411, -0.2853, -10.86), (-0.748, -1.174, -10.5), (-1.141, -1.186, -10.49), (-0.6441, -1.331, -10.9), (-1.371, -1.251, -10.84), (-1.137, -0.6124, -10.36), (-1.239, -0.7484, -10.85), (-0.5137, -0.7051, -10.39), (-0.4233, -0.8696, -10.89), (-0.2952, -0.2439, -10.61), (-1.009, -0.1377, -10.58), (-0.8564, 0.6005, -10.33), (-0.2217, 0.5428, -10.24), (-0.6571, -1.282, -10.66), (-1.286, -1.211, -10.67), (-0.4712, -0.7825, -10.62), (-1.185, -0.6763, -10.59)], [], [(1, 0, 2, 3), (7, 6, 5, 4), (3, 2, 6, 7), (31, 20, 17, 29), (27, 26, 12, 13), (24, 27, 13, 15), (26, 25, 14, 12), (29, 28, 18, 19), (20, 22, 16, 17), (30, 23, 18, 28), (24, 15, 23, 30), (10, 11, 22, 20), (25, 10, 20, 31), (14, 25, 31, 21), (11, 24, 30, 22), (22, 30, 28, 16), (17, 16, 28, 29), (8, 10, 25, 26), (11, 9, 27, 24), (9, 8, 26, 27), (21, 31, 29, 19)])
_uv = me_cube_015.uv_layers.new(name='UVMap')
_uv.uv.foreach_set('vector', [0.3773, 0.5771, 0.3773, 0.5771, 0.375, 0.6683, 0.375, 0.6683, 0.375, 0.6683, 0.375, 0.6683, 0.375, 0.6683, 0.375, 0.6683, 0.375, 0.6683, 0.375, 0.6683, 0.375, 0.6683, 0.375, 0.6683, 0.375, 0.6683, 0.375, 0.6683, 0.375, 0.6683, 0.375, 0.6683, 0.3773, 0.5771, 0.3773, 0.5771, 0.3773, 0.5771, 0.3773, 0.5771, 0.375, 0.6683, 0.3773, 0.5771, 0.3773, 0.5771, 0.375, 0.6683, 0.3773, 0.5771, 0.375, 0.6683, 0.375, 0.6683, 0.3773, 0.5771, 0.375, 0.6683, 0.375, 0.6683, 0.375, 0.6683, 0.375, 0.6683, 0.375, 0.6683, 0.375, 0.6683, 0.375, 0.6683, 0.375, 0.6683, 0.375, 0.6683, 0.375, 0.6683, 0.375, 0.6683, 0.375, 0.6683, 0.375, 0.6683, 0.375, 0.6683, 0.375, 0.6683, 0.375, 0.6683, 0.375, 0.6683, 0.375, 0.6683, 0.375, 0.6683, 0.375, 0.6683, 0.375, 0.6683, 0.375, 0.6683, 0.375, 0.6683, 0.375, 0.6683, 0.375, 0.6683, 0.375, 0.6683, 0.375, 0.6683, 0.375, 0.6683, 0.375, 0.6683, 0.375, 0.6683, 0.375, 0.6683, 0.375, 0.6683, 0.375, 0.6683, 0.375, 0.6683, 0.375, 0.6683, 0.375, 0.6683, 0.375, 0.6683, 0.375, 0.6683, 0.375, 0.6683, 0.375, 0.6683, 0.3773, 0.5771, 0.375, 0.6683, 0.375, 0.6683, 0.3773, 0.5771, 0.375, 0.6683, 0.3773, 0.5771, 0.3773, 0.5771, 0.375, 0.6683, 0.3773, 0.5771, 0.3773, 0.5771, 0.3773, 0.5771, 0.3773, 0.5771, 0.375, 0.6683, 0.375, 0.6683, 0.375, 0.6683, 0.375, 0.6683])
me_cube_015.materials.append(mat_material_001)
me_cube_015.materials.append(mat_material)
me_cube_015.use_remesh_preserve_volume = False
me_cube_015.use_remesh_preserve_attributes = False
me_cube_015.use_mirror_vertex_groups = False
me_cube_015.update()
me_cube_016 = bpy.data.meshes.new('Cube.016')
me_cube_016.from_pydata([(0.8668, 0.4699, -9.931), (0.3124, 0.4196, -9.852), (0.9691, -0.1077, -10.36), (0.3457, -0.2004, -10.39), (0.8502, 0.7617, -10.78), (0.1264, 0.6804, -10.8), (1.059, -0.1573, -10.82), (0.2437, -0.2786, -10.86), (0.7506, -1.167, -10.5), (1.144, -1.179, -10.49), (0.6467, -1.324, -10.9), (1.374, -1.244, -10.84), (1.14, -0.6057, -10.37), (1.241, -0.7416, -10.85), (0.5163, -0.6984, -10.39), (0.4259, -0.8629, -10.89), (0.2977, -0.2372, -10.61), (1.011, -0.131, -10.58), (0.859, 0.6072, -10.33), (0.2243, 0.5495, -10.24), (0.6596, -1.275, -10.66), (1.288, -1.204, -10.67), (0.4737, -0.7758, -10.63), (1.187, -0.6696, -10.6)], [], [(23, 12, 9, 21), (5, 4, 6, 7), (19, 18, 4, 5), (16, 19, 5, 7), (18, 17, 6, 4), (21, 20, 10, 11), (12, 14, 8, 9), (22, 15, 10, 20), (15, 13, 11, 10), (7, 6, 13, 15), (16, 7, 15, 22), (2, 3, 14, 12), (17, 2, 12, 23), (6, 17, 23, 13), (3, 16, 22, 14), (14, 22, 20, 8), (9, 8, 20, 21), (0, 2, 17, 18), (3, 1, 19, 16), (1, 0, 18, 19), (13, 23, 21, 11)])
me_cube_016.polygons.foreach_set('material_index', [1, 1, 1, 1, 1, 1, 1, 1, 1, 1, 1, 1, 1, 1, 1, 1, 1, 1, 1, 1, 1])
_uv = me_cube_016.uv_layers.new(name='UVMap')
_uv.uv.foreach_set('vector', [0.375, 0.6683, 0.375, 0.6683, 0.375, 0.6683, 0.375, 0.6683, 0.3773, 0.5771, 0.3773, 0.5771, 0.375, 0.6683, 0.375, 0.6683, 0.3773, 0.5771, 0.3773, 0.5771, 0.3773, 0.5771, 0.3773, 0.5771, 0.375, 0.6683, 0.3773, 0.5771, 0.3773, 0.5771, 0.375, 0.6683, 0.3773, 0.5771, 0.375, 0.6683, 0.375, 0.6683, 0.3773, 0.5771, 0.375, 0.6683, 0.375, 0.6683, 0.375, 0.6683, 0.375, 0.6683, 0.375, 0.6683, 0.375, 0.6683, 0.375, 0.6683, 0.375, 0.6683, 0.375, 0.6683, 0.375, 0.6683, 0.375, 0.6683, 0.375, 0.6683, 0.375, 0.6683, 0.375, 0.6683, 0.375, 0.6683, 0.375, 0.6683, 0.375, 0.6683, 0.375, 0.6683, 0.375, 0.6683, 0.375, 0.6683, 0.375, 0.6683, 0.375, 0.6683, 0.375, 0.6683, 0.375, 0.6683, 0.375, 0.6683, 0.375, 0.6683, 0.375, 0.6683, 0.375, 0.6683, 0.375, 0.6683, 0.375, 0.6683, 0.375, 0.6683, 0.375, 0.6683, 0.375, 0.6683, 0.375, 0.6683, 0.375, 0.6683, 0.375, 0.6683, 0.375, 0.6683, 0.375, 0.6683, 0.375, 0.6683, 0.375, 0.6683, 0.375, 0.6683, 0.375, 0.6683, 0.375, 0.6683, 0.375, 0.6683, 0.375, 0.6683, 0.375, 0.6683, 0.375, 0.6683, 0.375, 0.6683, 0.3773, 0.5771, 0.375, 0.6683, 0.375, 0.6683, 0.3773, 0.5771, 0.375, 0.6683, 0.3773, 0.5771, 0.3773, 0.5771, 0.375, 0.6683, 0.3773, 0.5771, 0.3773, 0.5771, 0.3773, 0.5771, 0.3773, 0.5771, 0.375, 0.6683, 0.375, 0.6683, 0.375, 0.6683, 0.375, 0.6683])
me_cube_016.materials.append(mat_material_001)
me_cube_016.materials.append(mat_material)
me_cube_016.use_remesh_preserve_volume = False
me_cube_016.use_remesh_preserve_attributes = False
me_cube_016.use_mirror_vertex_groups = False
me_cube_016.update()
arm_armature_003 = bpy.data.armatures.new('Armature.003')  # bones are not reproduced

# ---- objects
ob_light = bpy.data.objects.new('Light', light_light)
ob_camera = bpy.data.objects.new('Camera', cam_camera)
ob_cube_001 = bpy.data.objects.new('Cube.001', me_cube_001)
ob_armature = bpy.data.objects.new('Armature', arm_armature_003)
ob_cube_002 = bpy.data.objects.new('Cube.002', me_cube_002)
ob_cube_003 = bpy.data.objects.new('Cube.003', me_cube_003)
ob_cube_004 = bpy.data.objects.new('Cube.004', me_cube_004)
ob_cube_005 = bpy.data.objects.new('Cube.005', me_cube_005)
ob_cube_006 = bpy.data.objects.new('Cube.006', me_cube_006)
ob_cube_007 = bpy.data.objects.new('Cube.007', me_cube_007)
ob_cube_008 = bpy.data.objects.new('Cube.008', me_cube_008)
ob_cube_009 = bpy.data.objects.new('Cube.009', me_cube_009)
ob_cube_010 = bpy.data.objects.new('Cube.010', me_cube_010)
ob_cube_011 = bpy.data.objects.new('Cube.011', me_cube_011)
ob_cube_012 = bpy.data.objects.new('Cube.012', me_cube_012)
ob_cube_013 = bpy.data.objects.new('Cube.013', me_cube_013)
ob_cube_014 = bpy.data.objects.new('Cube.014', me_cube_015)
ob_cube_015 = bpy.data.objects.new('Cube.015', me_cube_016)

# ---- transforms, parenting, visibility, modifiers, constraints
ob_light.location = (4.076, 1.005, 5.904)
ob_light.rotation_euler = (0.6503, 0.05522, 1.866)
ob_light.lock_rotations_4d = False
ob_light.empty_display_type = 'ARROWS'
ob_light.color = (0.0, 0.0, 0.0, 0.0)
ob_light.lineart.crease_threshold = 0.0
ob_camera.location = (7.359, -6.926, 4.958)
ob_camera.rotation_euler = (1.109, 0.0, 0.8149)
ob_camera.lock_rotations_4d = False
ob_camera.empty_display_type = 'ARROWS'
ob_camera.color = (0.0, 0.0, 0.0, 0.0)
ob_camera.display_type = 'WIRE'
ob_camera.lineart.crease_threshold = 0.0
ob_cube_001.location = (-0.002555, -0.006715, 0.001755)
ob_cube_001.lock_rotations_4d = False
ob_cube_001.empty_display_type = 'ARROWS'
ob_cube_001.lineart.crease_threshold = 0.0
_vg = ob_cube_001.vertex_groups.new(name='Bone')
for _i, _w in zip([8, 9, 10, 11, 14, 15, 16, 17, 18, 19, 20, 21, 22, 23, 24, 25, 26, 27, 28, 29, 30, 31, 32, 33, 34, 35, 36, 37, 38, 39, 56, 57, 58, 59, 68, 69, 72, 73, 74, 75], [0.02853, 0.003982, 0.002096, 0.0237, 0.02507, 0.02236, 0.005809, 0.005798, 0.006876, 0.006551, 0.3196, 0.3392, 0.4436, 0.5165, 0.08624, 0.08021, 0.08868, 0.1046, 0.006179, 0.005196, 0.01193, 0.007644, 0.004916, 0.00554, 0.006282, 0.006338, 0.2954, 0.273, 0.3518, 0.3618, 0.8593, 0.3829, 0.1754, 0.8516, 0.07598, 0.05184, 0.2269, 0.7849, 0.125, 0.8758]): _vg.add([_i], _w, 'REPLACE')
_vg = ob_cube_001.vertex_groups.new(name='Bone.001')
for _i, _w in zip([20, 21, 22, 23, 24, 25, 26, 27, 36, 37, 38, 39, 48, 49, 51, 57, 58, 59, 67, 68, 69, 70, 71], [0.2255, 0.1655, 0.1211, 0.1104, 0.02639, 0.02795, 0.01448, 0.01577, 0.1705, 0.2567, 0.1319, 0.1489, 0.07596, 0.07059, 0.0004119, 0.02625, 0.02985, 0.0007163, 0.01079, 0.1905, 0.06501, 0.6645, 0.4671]): _vg.add([_i], _w, 'REPLACE')
_vg = ob_cube_001.vertex_groups.new(name='Bone.002')
for _i, _w in zip([0, 1, 2, 3, 4, 5, 6, 7, 8, 9, 10, 11, 12, 13, 14, 15, 16, 17, 18, 19, 20, 21, 22, 23, 24, 25, 26, 27, 28, 29, 30, 31, 32, 33, 34, 35, 36, 37, 38, 39, 40, 41, 42, 43, 44, 45, 46, 47, 48, 49, 50, 51, 54, 56, 57, 64, 65, 66, 67, 68, 69, 70, 71], [0.01678, 0.04497, 0.05229, 0.03128, 0.05686, 0.06277, 0.06086, 0.06854, 0.1335, 0.09392, 0.09362, 0.1362, 0.07391, 0.07414, 0.1147, 0.1106, 0.09892, 0.09889, 0.1005, 0.09991, 0.08734, 0.08651, 0.08592, 0.07722, 0.2228, 0.3309, 0.2372, 0.3717, 0.1009, 0.09851, 0.1084, 0.1012, 0.09726, 0.09839, 0.09949, 0.09959, 0.07146, 0.06452, 0.07171, 0.06397, 0.0928, 0.07127, 0.1509, 0.1281, 0.7345, 0.2175, 0.2071, 0.6236, 0.1459, 0.7619, 0.7306, 0.1517, 0.01816, 0.03456, 0.05284, 0.06106, 0.08457, 0.06238, 0.07696, 0.3602, 0.8, 0.1411, 0.4906]): _vg.add([_i], _w, 'REPLACE')
_vg = ob_cube_001.vertex_groups.new(name='Bone.003')
for _i, _w in zip([6, 7, 8, 9, 10, 11, 15, 16, 17, 18, 19, 25, 28, 29, 30, 31, 32, 33, 34, 35, 40, 41, 42, 43, 44, 45, 46, 47, 49, 50], [0.004304, 0.0149, 0.00864, 0.01297, 0.03939, 0.07976, 0.008419, 0.03151, 0.03129, 0.02967, 0.02951, 0.009235, 0.0446, 0.03734, 0.02664, 0.02539, 0.02936, 0.03062, 0.02956, 0.02968, 0.01316, 0.1539, 0.3486, 0.0593, 0.09016, 0.6061, 0.6477, 0.09346, 0.06996, 0.1155]): _vg.add([_i], _w, 'REPLACE')
_vg = ob_cube_001.vertex_groups.new(name='Bone.004')
for _i, _w in zip([0, 1, 2, 3, 4, 5, 6, 7, 8, 9, 10, 11, 12, 13, 16, 17, 18, 19, 28, 29, 30, 31, 32, 33, 34, 35, 40, 41, 42, 43, 44, 45, 46, 47], [0.04587, 0.0548, 0.06545, 0.0667, 0.05035, 0.05253, 0.07114, 0.1255, 0.01222, 0.03764, 0.05314, 0.04566, 0.01241, 0.001468, 0.02886, 0.02722, 0.02723, 0.02834, 0.02689, 0.03764, 0.02551, 0.03165, 0.02609, 0.02785, 0.02708, 0.02789, 0.8625, 0.7638, 0.4741, 0.7834, 0.09341, 0.1447, 0.1129, 0.1205]): _vg.add([_i], _w, 'REPLACE')
_vg = ob_cube_001.vertex_groups.new(name='Bone.006')
for _i, _w in zip([0, 1, 2, 3, 4, 5, 6, 7, 8, 9, 10, 11, 16, 17, 18, 19, 28, 29, 30, 31, 32, 33, 34, 35, 43, 44, 46, 47, 48, 49, 50, 51, 52, 53, 54, 55, 57, 60, 61, 62, 63, 64, 65, 66, 67, 68, 69, 70, 76, 77, 78], [0.02171, 0.05818, 0.09946, 0.04712, 0.02585, 0.05811, 0.1575, 0.06004, 0.003679, 0.04475, 0.07948, 0.01997, 0.03708, 0.03347, 0.03307, 0.03513, 0.02684, 0.0535, 0.02725, 0.03894, 0.03257, 0.03536, 0.03323, 0.03459, 0.003086, 0.07051, 0.002679, 0.1503, 0.7118, 0.06991, 0.09864, 0.7548, 0.9454, 0.9362, 0.9065, 0.9301, 0.01356, 0.1628, 0.1561, 0.163, 0.163, 0.6579, 0.6381, 0.6621, 0.6021, 0.2799, 0.04884, 0.1049, 0.04408, 0.05718, 0.04061]): _vg.add([_i], _w, 'REPLACE')
_vg = ob_cube_001.vertex_groups.new(name='Bone.007')
for _i, _w in zip([52, 53], [0.02105, 0.02344]): _vg.add([_i], _w, 'REPLACE')
_vg = ob_cube_001.vertex_groups.new(name='Bone.005')
for _i, _w in zip([4, 7, 8, 11, 12, 13, 14, 15, 20, 21, 22, 23, 24, 25, 26, 27, 28, 30, 36, 37, 44, 47, 48, 51, 52, 53, 54, 55, 60, 61, 62, 63, 64, 65, 66, 67, 68, 70, 76, 77], [0.009405, 0.07304, 0.208, 0.184, 0.9544, 0.9652, 0.8105, 0.8794, 0.09405, 0.09294, 0.09569, 0.09466, 0.443, 0.3313, 0.4468, 0.333, 0.06919, 0.01078, 0.003243, 0.01701, 0.009405, 0.07304, 0.208, 0.184, 0.9544, 0.9652, 0.8105, 0.8794, 0.09405, 0.09294, 0.09569, 0.09466, 0.443, 0.3313, 0.4468, 0.333, 0.06919, 0.01078, 0.003243, 0.01701]): _vg.add([_i], _w, 'REPLACE')
_vg = ob_cube_001.vertex_groups.new(name='Bone.009')
_vg = ob_cube_001.vertex_groups.new(name='Bone.010')
for _i, _w in zip([48, 51, 54, 56, 57, 58, 59, 60, 61, 62, 63, 64, 65, 66, 67, 68, 70, 72, 73, 74, 75, 76, 77, 78, 79], [0.02028, 0.01156, 0.002306, 0.0802, 0.4922, 0.7614, 0.09597, 0.7927, 0.8041, 0.7975, 0.7969, 0.2362, 0.227, 0.2286, 0.2654, 0.07621, 0.05954, 0.735, 0.1831, 0.8582, 0.1112, 0.9298, 0.9019, 0.9405, 0.9691]): _vg.add([_i], _w, 'REPLACE')
_vg = ob_cube_001.vertex_groups.new(name='Bone.011')
for _i, _w in zip([77], [0.009859]): _vg.add([_i], _w, 'REPLACE')
_vg = ob_cube_001.vertex_groups.new(name='Bone.015')
for _i, _w in zip([12, 13], [0.01068, 0.005635]): _vg.add([_i], _w, 'REPLACE')
_vg = ob_cube_001.vertex_groups.new(name='Bone.016')
for _i, _w in zip([36, 37, 38, 39], [0.02254, 0.02384, 0.02001, 0.03335]): _vg.add([_i], _w, 'REPLACE')
_vg = ob_cube_001.vertex_groups.new(name='Bone.012')
for _i, _w in zip([20, 21, 22, 36, 37, 38, 39], [0.008481, 0.01063, 0.003492, 0.04045, 0.04434, 0.03619, 0.05254]): _vg.add([_i], _w, 'REPLACE')
_vg = ob_cube_001.vertex_groups.new(name='Bone.013')
for _i, _w in zip([0, 1, 2, 3, 4, 5, 6, 7, 8, 9, 10, 11, 12, 13, 14, 15, 16, 17, 18, 19, 20, 21, 22, 24, 25, 26, 27, 28, 29, 30, 31, 32, 33, 34, 35], [0.696, 0.5885, 0.511, 0.6206, 0.5715, 0.5127, 0.4026, 0.4005, 0.244, 0.365, 0.3233, 0.2292, 0.2136, 0.2237, 0.1764, 0.1648, 0.2597, 0.2539, 0.2588, 0.2643, 0.009245, 0.009832, 0.006192, 0.09912, 0.1105, 0.1016, 0.09641, 0.2301, 0.2776, 0.2631, 0.2945, 0.2514, 0.2571, 0.2575, 0.2613]): _vg.add([_i], _w, 'REPLACE')
_vg = ob_cube_001.vertex_groups.new(name='Bone.014')
for _i, _w in zip([0, 1, 2, 3, 4, 5, 6, 7, 8, 9, 10, 11, 12, 13, 14, 15, 16, 17, 18, 19, 20, 21, 22, 23, 24, 25, 26, 27, 28, 29, 30, 31, 32, 33, 34, 35, 36, 37, 38, 39], [0.1498, 0.1983, 0.2118, 0.1768, 0.2236, 0.2456, 0.2368, 0.2644, 0.449, 0.35, 0.3381, 0.3858, 0.5667, 0.5681, 0.5573, 0.5637, 0.4104, 0.4136, 0.413, 0.4095, 0.1583, 0.1899, 0.1534, 0.1253, 0.4582, 0.331, 0.4522, 0.3091, 0.4674, 0.404, 0.4284, 0.3995, 0.4044, 0.4082, 0.4101, 0.4096, 0.1642, 0.1254, 0.1561, 0.1199]): _vg.add([_i], _w, 'REPLACE')
_vg = ob_cube_001.vertex_groups.new(name='Bone.017')
for _i, _w in zip([16, 17, 18, 19, 20, 21, 22, 23, 29, 30, 31, 32, 33, 34, 35, 36, 37, 38, 39], [0.05548, 0.06092, 0.05518, 0.0524, 0.08497, 0.09131, 0.08128, 0.06953, 0.004598, 0.007202, 0.006952, 0.07695, 0.06287, 0.06081, 0.05631, 0.1393, 0.1227, 0.1364, 0.1355]): _vg.add([_i], _w, 'REPLACE')
_vg = ob_cube_001.vertex_groups.new(name='Bone.018')
for _i, _w in zip([20, 21, 36, 37, 38, 39], [0.0001211, 0.002333, 0.02942, 0.02905, 0.02428, 0.03716]): _vg.add([_i], _w, 'REPLACE')
_vg = ob_cube_001.vertex_groups.new(name='Bone.019')
_vg = ob_cube_001.vertex_groups.new(name='Bone.008')
_m = ob_cube_001.modifiers.new('Armature', 'ARMATURE')
_m = ob_cube_001.modifiers.new('Armature.001', 'ARMATURE')
ob_armature.location = (0.002683, -0.6785, -5.577)
ob_armature.show_in_front = True
ob_armature.lineart.crease_threshold = 0.0
ob_cube_002.parent = ob_armature
ob_cube_002.matrix_parent_inverse = Matrix(((-0.1604, 0.04701, -0.9859, -1.558), (0.9804, -0.1086, -0.1647, -6.169), (-0.1148, -0.993, -0.02866, 0.007092), (0.0, -0.0, 0.0, 1.0)))
ob_cube_002.location = (-0.06292, 0.3921, 0.4387)
ob_cube_002.rotation_euler = (-0.4001, 0.1921, 0.2089)
ob_cube_002.lock_rotations_4d = False
ob_cube_002.empty_display_type = 'ARROWS'
ob_cube_002.lineart.crease_threshold = 0.0
_vg = ob_cube_002.vertex_groups.new(name='Bone')
_vg = ob_cube_002.vertex_groups.new(name='Bone.001')
_vg = ob_cube_002.vertex_groups.new(name='Bone.002')
_vg = ob_cube_002.vertex_groups.new(name='Bone.003')
_vg = ob_cube_002.vertex_groups.new(name='Bone.004')
_vg = ob_cube_002.vertex_groups.new(name='Bone.006')
_vg = ob_cube_002.vertex_groups.new(name='Bone.007')
for _i, _w in zip([0, 1, 2, 3, 4, 5, 6, 7, 8, 9, 10, 16, 17, 18, 19, 20, 21, 22, 23], [0.8183, 0.1753, 0.4535, 0.1224, 0.07419, 0.1644, 0.1207, 0.01657, 0.05793, 0.01619, 0.06667, 0.0969, 0.0803, 0.1159, 0.1147, 0.1089, 0.1046, 0.1209, 0.1315]): _vg.add([_i], _w, 'REPLACE')
_vg = ob_cube_002.vertex_groups.new(name='Bone.005')
_vg = ob_cube_002.vertex_groups.new(name='Bone.009')
for _i, _w in zip([23], [0.02579]): _vg.add([_i], _w, 'REPLACE')
_vg = ob_cube_002.vertex_groups.new(name='Bone.010')
_vg = ob_cube_002.vertex_groups.new(name='Bone.011')
_vg = ob_cube_002.vertex_groups.new(name='Bone.015')
_vg = ob_cube_002.vertex_groups.new(name='Bone.016')
_vg = ob_cube_002.vertex_groups.new(name='Bone.012')
_vg = ob_cube_002.vertex_groups.new(name='Bone.013')
_vg = ob_cube_002.vertex_groups.new(name='Bone.014')
_vg = ob_cube_002.vertex_groups.new(name='Bone.017')
_vg = ob_cube_002.vertex_groups.new(name='Bone.018')
_vg = ob_cube_002.vertex_groups.new(name='Bone.019')
_vg = ob_cube_002.vertex_groups.new(name='Bone.008')
for _i, _w in zip([0, 1, 2, 3, 4, 5, 6, 7, 8, 9, 10, 11, 12, 13, 14, 15, 16, 17, 18, 19, 20, 21, 22, 23, 24, 25, 26, 27], [0.1816, 0.8247, 0.5465, 0.8776, 0.9258, 0.8355, 0.8793, 0.9667, 0.9421, 0.9669, 0.9333, 0.9893, 0.9838, 0.997, 0.9831, 0.9984, 0.9031, 0.9197, 0.8841, 0.8853, 0.8911, 0.8954, 0.8791, 0.8685, 0.9899, 0.9986, 0.99, 0.999]): _vg.add([_i], _w, 'REPLACE')
_m = ob_cube_002.modifiers.new('Armature', 'ARMATURE')
_m = ob_cube_002.modifiers.new('Armature.001', 'ARMATURE')
ob_cube_003.parent = ob_armature
ob_cube_003.matrix_parent_inverse = Matrix(((-0.09464, 0.03694, -0.9948, -1.886), (0.9788, -0.1791, -0.09976, -4.823), (-0.1818, -0.9831, -0.01921, 0.3424), (0.0, -0.0, 0.0, 1.0)))
ob_cube_003.location = (0.07999, 0.3318, 0.5177)
ob_cube_003.rotation_euler = (-0.3785, 0.2216, 0.2153)
ob_cube_003.lock_rotations_4d = False
ob_cube_003.empty_display_type = 'ARROWS'
ob_cube_003.lineart.crease_threshold = 0.0
_vg = ob_cube_003.vertex_groups.new(name='Bone')
_vg = ob_cube_003.vertex_groups.new(name='Bone.001')
_vg = ob_cube_003.vertex_groups.new(name='Bone.002')
_vg = ob_cube_003.vertex_groups.new(name='Bone.003')
_vg = ob_cube_003.vertex_groups.new(name='Bone.004')
_vg = ob_cube_003.vertex_groups.new(name='Bone.006')
_vg = ob_cube_003.vertex_groups.new(name='Bone.007')
for _i, _w in zip([0, 1, 2, 3, 4, 5, 6, 7], [0.8183, 0.1753, 0.4535, 0.1224, 0.9869, 0.9845, 0.9883, 1.0]): _vg.add([_i], _w, 'REPLACE')
_vg = ob_cube_003.vertex_groups.new(name='Bone.005')
for _i, _w in zip([4, 5, 6, 7], [0.08512, 0.098, 0.007738, 0.05621]): _vg.add([_i], _w, 'REPLACE')
_vg = ob_cube_003.vertex_groups.new(name='Bone.009')
for _i, _w in zip([4, 5, 6, 7], [0.8996, 0.8785, 0.9521, 0.9304]): _vg.add([_i], _w, 'REPLACE')
_vg = ob_cube_003.vertex_groups.new(name='Bone.010')
_vg = ob_cube_003.vertex_groups.new(name='Bone.011')
_vg = ob_cube_003.vertex_groups.new(name='Bone.015')
_vg = ob_cube_003.vertex_groups.new(name='Bone.016')
_vg = ob_cube_003.vertex_groups.new(name='Bone.012')
_vg = ob_cube_003.vertex_groups.new(name='Bone.013')
_vg = ob_cube_003.vertex_groups.new(name='Bone.014')
_vg = ob_cube_003.vertex_groups.new(name='Bone.017')
_vg = ob_cube_003.vertex_groups.new(name='Bone.018')
_vg = ob_cube_003.vertex_groups.new(name='Bone.019')
_vg = ob_cube_003.vertex_groups.new(name='Bone.008')
for _i, _w in zip([0, 1, 2, 3], [0.1816, 0.8247, 0.5465, 0.8776]): _vg.add([_i], _w, 'REPLACE')
_m = ob_cube_003.modifiers.new('Armature', 'ARMATURE')
_m = ob_cube_003.modifiers.new('Armature.001', 'ARMATURE')
ob_cube_004.parent = ob_armature
ob_cube_004.matrix_parent_inverse = Matrix(((-0.01966, 0.03857, -0.9991, -2.188), (0.9998, -0.006663, -0.01993, -3.182), (-0.007426, -0.9992, -0.03843, -0.28), (0.0, -0.0, 0.0, 1.0)))
ob_cube_004.location = (-0.05376, 1.493, -0.2294)
ob_cube_004.rotation_euler = (-0.5019, 0.03655, -0.1828)
ob_cube_004.lock_rotations_4d = False
ob_cube_004.empty_display_type = 'ARROWS'
ob_cube_004.lineart.crease_threshold = 0.0
_vg = ob_cube_004.vertex_groups.new(name='Bone')
_vg = ob_cube_004.vertex_groups.new(name='Bone.001')
_vg = ob_cube_004.vertex_groups.new(name='Bone.002')
for _i, _w in zip([2], [0.01816]): _vg.add([_i], _w, 'REPLACE')
_vg = ob_cube_004.vertex_groups.new(name='Bone.003')
_vg = ob_cube_004.vertex_groups.new(name='Bone.004')
_vg = ob_cube_004.vertex_groups.new(name='Bone.006')
for _i, _w in zip([0, 1, 2, 3, 4, 6], [0.9454, 0.9362, 0.9065, 0.9301, 0.006273, 0.001613]): _vg.add([_i], _w, 'REPLACE')
_vg = ob_cube_004.vertex_groups.new(name='Bone.007')
for _i, _w in zip([0, 1, 4, 5, 6, 7], [0.02105, 0.02344, 0.9706, 0.9816, 0.9715, 0.9871]): _vg.add([_i], _w, 'REPLACE')
_vg = ob_cube_004.vertex_groups.new(name='Bone.005')
for _i, _w in zip([0, 1, 2, 3, 4, 5, 6, 7], [0.9544, 0.9652, 0.8105, 0.8794, 0.8939, 0.4907, 0.7941, 0.1508]): _vg.add([_i], _w, 'REPLACE')
_vg = ob_cube_004.vertex_groups.new(name='Bone.009')
for _i, _w in zip([4, 5, 6, 7], [0.1051, 0.5085, 0.1999, 0.8459]): _vg.add([_i], _w, 'REPLACE')
_vg = ob_cube_004.vertex_groups.new(name='Bone.010')
for _i, _w in zip([2], [0.002306]): _vg.add([_i], _w, 'REPLACE')
_vg = ob_cube_004.vertex_groups.new(name='Bone.011')
_vg = ob_cube_004.vertex_groups.new(name='Bone.015')
_vg = ob_cube_004.vertex_groups.new(name='Bone.016')
_vg = ob_cube_004.vertex_groups.new(name='Bone.012')
_vg = ob_cube_004.vertex_groups.new(name='Bone.013')
_vg = ob_cube_004.vertex_groups.new(name='Bone.014')
_vg = ob_cube_004.vertex_groups.new(name='Bone.017')
_vg = ob_cube_004.vertex_groups.new(name='Bone.018')
_vg = ob_cube_004.vertex_groups.new(name='Bone.019')
_vg = ob_cube_004.vertex_groups.new(name='Bone.008')
_m = ob_cube_004.modifiers.new('Armature', 'ARMATURE')
_m = ob_cube_004.modifiers.new('Armature.001', 'ARMATURE')
ob_cube_005.parent = ob_armature
ob_cube_005.matrix_parent_inverse = Matrix(((-0.01966, 0.03857, -0.9991, -2.188), (0.9998, -0.006663, -0.01993, -3.182), (-0.007426, -0.9992, -0.03843, -0.28), (0.0, -0.0, 0.0, 1.0)))
ob_cube_005.location = (0.0005732, 1.862, -0.5284)
ob_cube_005.rotation_euler = (-0.4685, -0.05025, -0.2999)
ob_cube_005.lock_rotations_4d = False
ob_cube_005.empty_display_type = 'ARROWS'
ob_cube_005.lineart.crease_threshold = 0.0
_vg = ob_cube_005.vertex_groups.new(name='Bone')
_vg = ob_cube_005.vertex_groups.new(name='Bone.001')
_vg = ob_cube_005.vertex_groups.new(name='Bone.002')
_vg = ob_cube_005.vertex_groups.new(name='Bone.003')
_vg = ob_cube_005.vertex_groups.new(name='Bone.004')
_vg = ob_cube_005.vertex_groups.new(name='Bone.006')
for _i, _w in zip([0, 2], [0.006273, 0.001613]): _vg.add([_i], _w, 'REPLACE')
_vg = ob_cube_005.vertex_groups.new(name='Bone.007')
for _i, _w in zip([0, 1, 2, 3, 4, 5, 6, 7], [0.9706, 0.9816, 0.9715, 0.9871, 0.9869, 0.9845, 0.9883, 1.0]): _vg.add([_i], _w, 'REPLACE')
_vg = ob_cube_005.vertex_groups.new(name='Bone.005')
for _i, _w in zip([0, 1, 2, 3, 4, 5, 6, 7], [0.8939, 0.4907, 0.7941, 0.1508, 0.08512, 0.098, 0.007738, 0.05621]): _vg.add([_i], _w, 'REPLACE')
_vg = ob_cube_005.vertex_groups.new(name='Bone.009')
for _i, _w in zip([0, 1, 2, 3, 4, 5, 6, 7], [0.1051, 0.5085, 0.1999, 0.8459, 0.8996, 0.8785, 0.9521, 0.9304]): _vg.add([_i], _w, 'REPLACE')
_vg = ob_cube_005.vertex_groups.new(name='Bone.010')
_vg = ob_cube_005.vertex_groups.new(name='Bone.011')
_vg = ob_cube_005.vertex_groups.new(name='Bone.015')
_vg = ob_cube_005.vertex_groups.new(name='Bone.016')
_vg = ob_cube_005.vertex_groups.new(name='Bone.012')
_vg = ob_cube_005.vertex_groups.new(name='Bone.013')
_vg = ob_cube_005.vertex_groups.new(name='Bone.014')
_vg = ob_cube_005.vertex_groups.new(name='Bone.017')
_vg = ob_cube_005.vertex_groups.new(name='Bone.018')
_vg = ob_cube_005.vertex_groups.new(name='Bone.019')
_vg = ob_cube_005.vertex_groups.new(name='Bone.008')
_m = ob_cube_005.modifiers.new('Armature', 'ARMATURE')
_m = ob_cube_005.modifiers.new('Armature.001', 'ARMATURE')
ob_cube_006.parent = ob_armature
ob_cube_006.matrix_parent_inverse = Matrix(((1.0, 0.0006061, -0.004239, 0.04913), (0.004229, 0.01593, 0.9999, -0.9383), (0.0006735, -0.9999, 0.01593, -0.215), (-0.0, -0.0, -0.0, 1.0)))
ob_cube_006.location = (-0.002555, -0.006715, 0.001755)
ob_cube_006.lock_rotations_4d = False
ob_cube_006.empty_display_type = 'ARROWS'
ob_cube_006.lineart.crease_threshold = 0.0
_vg = ob_cube_006.vertex_groups.new(name='Bone')
_vg = ob_cube_006.vertex_groups.new(name='Bone.001')
_vg = ob_cube_006.vertex_groups.new(name='Bone.002')
for _i, _w in zip([0, 4, 9, 13, 14, 15, 16, 18, 19, 20, 25, 26, 27, 28, 29, 30, 31, 32, 33, 37, 42, 49, 56], [0.01678, 0.04497, 0.03128, 0.3048, 0.2918, 0.2724, 0.005577, 0.3489, 0.2661, 0.2727, 0.3221, 0.2662, 0.26, 0.2564, 0.2712, 0.2753, 0.401, 0.2647, 0.0928, 0.07127, 0.1281, 0.01418, 0.02171]): _vg.add([_i], _w, 'REPLACE')
_vg = ob_cube_006.vertex_groups.new(name='Bone.003')
for _i, _w in zip([13, 14, 15, 18, 19, 20, 25, 26, 27, 28, 29, 30, 31, 32, 33, 37, 42, 49], [0.2765, 0.264, 0.2455, 0.3206, 0.2382, 0.2429, 0.2783, 0.2392, 0.2332, 0.2303, 0.2443, 0.5161, 0.3322, 0.2377, 0.01316, 0.1539, 0.0593, 0.04504]): _vg.add([_i], _w, 'REPLACE')
_vg = ob_cube_006.vertex_groups.new(name='Bone.004')
for _i, _w in zip([0, 1, 2, 3, 4, 5, 6, 7, 8, 9, 10, 11, 12, 13, 14, 15, 16, 17, 18, 19, 20, 21, 22, 23, 24, 25, 26, 27, 28, 29, 32, 33, 34, 35, 36, 37, 38, 39, 40, 41, 42, 43, 44, 45, 46, 47, 48, 49, 50, 51, 52, 53, 54, 55, 56, 57, 58, 59, 60, 61, 62, 63, 64, 65], [0.04587, 0.08942, 0.07552, 0.1212, 0.0548, 0.1245, 0.09232, 0.07875, 0.1228, 0.0667, 0.13, 0.07842, 0.08881, 0.04105, 0.05295, 0.07885, 0.05472, 0.1143, 0.008254, 0.05285, 0.04049, 0.08558, 0.07247, 0.05049, 0.1052, 0.004069, 0.07138, 0.05242, 0.04522, 0.07746, 0.06767, 0.8625, 0.9837, 0.9703, 0.9997, 0.7638, 0.995, 0.979, 0.9593, 0.9991, 0.7834, 0.9938, 0.9711, 0.983, 1.0, 1.0, 1.0, 0.9156, 0.9936, 1.0, 1.0, 1.0, 0.9872, 0.9786, 0.9363, 0.9928, 1.0, 1.0, 1.0, 1.0, 1.0, 1.0, 1.0, 1.0]): _vg.add([_i], _w, 'REPLACE')
_vg = ob_cube_006.vertex_groups.new(name='Bone.006')
for _i, _w in zip([0, 2, 4, 6, 7, 9, 11, 12, 16, 23, 42], [0.02171, 0.002119, 0.05818, 0.001245, 0.005576, 0.04712, 0.004528, 0.002128, 0.01537, 0.004918, 0.003086]): _vg.add([_i], _w, 'REPLACE')
_vg = ob_cube_006.vertex_groups.new(name='Bone.007')
_vg = ob_cube_006.vertex_groups.new(name='Bone.005')
_vg = ob_cube_006.vertex_groups.new(name='Bone.009')
_vg = ob_cube_006.vertex_groups.new(name='Bone.010')
_vg = ob_cube_006.vertex_groups.new(name='Bone.011')
_vg = ob_cube_006.vertex_groups.new(name='Bone.015')
_vg = ob_cube_006.vertex_groups.new(name='Bone.016')
_vg = ob_cube_006.vertex_groups.new(name='Bone.012')
_vg = ob_cube_006.vertex_groups.new(name='Bone.013')
for _i, _w in zip([0, 1, 2, 3, 4, 5, 6, 7, 8, 9, 10, 11, 12, 13, 14, 15, 16, 17, 18, 19, 20, 21, 22, 23, 24, 25, 26, 27, 28, 29, 30, 31, 32], [0.696, 0.6228, 0.6559, 0.6137, 0.5885, 0.6066, 0.6148, 0.626, 0.6113, 0.6206, 0.6008, 0.6727, 0.6563, 0.181, 0.181, 0.179, 0.7041, 0.6255, 0.1723, 0.189, 0.1975, 0.6476, 0.6813, 0.7328, 0.6272, 0.2377, 0.1827, 0.1911, 0.1998, 0.1797, 0.1206, 0.1647, 0.1836]): _vg.add([_i], _w, 'REPLACE')
_vg = ob_cube_006.vertex_groups.new(name='Bone.014')
for _i, _w in zip([0, 1, 2, 3, 4, 5, 6, 7, 8, 9, 10, 11, 12, 13, 14, 15, 16, 17, 18, 19, 20, 21, 22, 23, 24, 25, 26, 27, 28, 29, 30, 31, 32], [0.1498, 0.2168, 0.1943, 0.1959, 0.1983, 0.2003, 0.2201, 0.2164, 0.1968, 0.1768, 0.2007, 0.1717, 0.1809, 0.1922, 0.2102, 0.2242, 0.1498, 0.1901, 0.129, 0.2539, 0.2416, 0.1968, 0.1754, 0.1377, 0.1981, 0.1349, 0.2406, 0.2634, 0.2659, 0.2273, 0.07219, 0.08408, 0.2463]): _vg.add([_i], _w, 'REPLACE')
_vg = ob_cube_006.vertex_groups.new(name='Bone.017')
_vg = ob_cube_006.vertex_groups.new(name='Bone.018')
_vg = ob_cube_006.vertex_groups.new(name='Bone.019')
_vg = ob_cube_006.vertex_groups.new(name='Bone.008')
_m = ob_cube_006.modifiers.new('Armature', 'ARMATURE')
_m = ob_cube_006.modifiers.new('Armature.001', 'ARMATURE')
ob_cube_007.parent = ob_armature
ob_cube_007.matrix_parent_inverse = Matrix(((-0.1604, 0.9248, 0.3449, 0.6213), (-0.9804, -0.1086, -0.1647, -6.107), (-0.1148, -0.3646, 0.9241, 1.597), (0.0, -0.0, -0.0, 1.0)))
ob_cube_007.location = (0.1816, -0.5275, -0.2021)
ob_cube_007.rotation_euler = (0.1051, -0.02277, -0.02699)
ob_cube_007.lock_rotations_4d = False
ob_cube_007.empty_display_type = 'ARROWS'
ob_cube_007.lineart.crease_threshold = 0.0
_vg = ob_cube_007.vertex_groups.new(name='Bone')
_vg = ob_cube_007.vertex_groups.new(name='Bone.001')
_vg = ob_cube_007.vertex_groups.new(name='Bone.002')
_vg = ob_cube_007.vertex_groups.new(name='Bone.003')
_vg = ob_cube_007.vertex_groups.new(name='Bone.004')
_vg = ob_cube_007.vertex_groups.new(name='Bone.006')
_vg = ob_cube_007.vertex_groups.new(name='Bone.007')
_vg = ob_cube_007.vertex_groups.new(name='Bone.005')
_vg = ob_cube_007.vertex_groups.new(name='Bone.009')
for _i, _w in zip([23], [0.02579]): _vg.add([_i], _w, 'REPLACE')
_vg = ob_cube_007.vertex_groups.new(name='Bone.010')
_vg = ob_cube_007.vertex_groups.new(name='Bone.011')
_vg = ob_cube_007.vertex_groups.new(name='Bone.015')
for _i, _w in zip([0, 1, 2, 3, 4, 5, 6, 7, 8, 9, 10, 11, 12, 13, 14, 15, 16, 17, 18, 19, 20, 21, 22, 23, 24, 25, 26, 27], [0.09752, 0.05868, 0.09114, 0.1093, 0.1798, 0.1862, 0.1924, 0.1871, 0.2841, 0.2476, 0.3084, 0.2491, 0.3441, 0.3358, 0.3503, 0.3325, 0.2648, 0.2472, 0.347, 0.3242, 0.3083, 0.3047, 0.3429, 0.3404, 0.3747, 0.3709, 0.3753, 0.365]): _vg.add([_i], _w, 'REPLACE')
_vg = ob_cube_007.vertex_groups.new(name='Bone.016')
_vg = ob_cube_007.vertex_groups.new(name='Bone.012')
_vg = ob_cube_007.vertex_groups.new(name='Bone.013')
for _i, _w in zip([0, 1, 2, 3, 5, 6, 7, 8, 9, 10, 11, 12, 13, 14, 15, 24, 25, 26, 27], [0.05272, 0.004581, 0.03879, 0.06184, 0.03801, 0.006664, 0.04784, 0.0004389, 0.02669, 0.002118, 0.03077, 0.00334, 0.01336, 0.004129, 0.01481, 0.002744, 0.008732, 0.003393, 0.009806]): _vg.add([_i], _w, 'REPLACE')
_vg = ob_cube_007.vertex_groups.new(name='Bone.014')
for _i, _w in zip([0, 1, 2, 3, 4, 5, 6, 7, 8, 9, 10, 11, 12, 13, 14, 15, 16, 17, 18, 19, 20, 21, 22, 23, 24, 25, 26, 27], [0.8401, 0.9088, 0.8569, 0.8198, 0.7923, 0.762, 0.7744, 0.7563, 0.6863, 0.7075, 0.6611, 0.704, 0.6247, 0.6272, 0.6181, 0.6297, 0.7068, 0.7252, 0.626, 0.6485, 0.6643, 0.6681, 0.6303, 0.6331, 0.5944, 0.5948, 0.5935, 0.6001]): _vg.add([_i], _w, 'REPLACE')
_vg = ob_cube_007.vertex_groups.new(name='Bone.017')
_vg = ob_cube_007.vertex_groups.new(name='Bone.018')
_vg = ob_cube_007.vertex_groups.new(name='Bone.019')
_vg = ob_cube_007.vertex_groups.new(name='Bone.008')
_m = ob_cube_007.modifiers.new('Armature', 'ARMATURE')
_m = ob_cube_007.modifiers.new('Armature.001', 'ARMATURE')
ob_cube_008.parent = ob_armature
ob_cube_008.matrix_parent_inverse = Matrix(((-0.09464, 0.8264, -0.555, -1.379), (-0.9788, -0.1791, -0.09976, -4.757), (-0.1818, 0.5338, 0.8258, 1.52), (-0.0, -0.0, -0.0, 1.0)))
ob_cube_008.location = (0.1816, -0.5275, -0.2021)
ob_cube_008.rotation_euler = (0.1051, -0.02277, -0.02699)
ob_cube_008.lock_rotations_4d = False
ob_cube_008.empty_display_type = 'ARROWS'
ob_cube_008.lineart.crease_threshold = 0.0
_vg = ob_cube_008.vertex_groups.new(name='Bone')
_vg = ob_cube_008.vertex_groups.new(name='Bone.001')
_vg = ob_cube_008.vertex_groups.new(name='Bone.002')
for _i, _w in zip([5, 6, 7], [0.0007145, 0.002438, 0.002418]): _vg.add([_i], _w, 'REPLACE')
_vg = ob_cube_008.vertex_groups.new(name='Bone.003')
_vg = ob_cube_008.vertex_groups.new(name='Bone.004')
_vg = ob_cube_008.vertex_groups.new(name='Bone.006')
_vg = ob_cube_008.vertex_groups.new(name='Bone.007')
_vg = ob_cube_008.vertex_groups.new(name='Bone.005')
for _i, _w in zip([4, 5, 6, 7], [0.08512, 0.098, 0.007738, 0.05621]): _vg.add([_i], _w, 'REPLACE')
_vg = ob_cube_008.vertex_groups.new(name='Bone.009')
for _i, _w in zip([4, 5, 6, 7], [0.8996, 0.8785, 0.9521, 0.9304]): _vg.add([_i], _w, 'REPLACE')
_vg = ob_cube_008.vertex_groups.new(name='Bone.010')
_vg = ob_cube_008.vertex_groups.new(name='Bone.011')
_vg = ob_cube_008.vertex_groups.new(name='Bone.015')
for _i, _w in zip([0, 1, 2, 3, 4, 5, 6, 7], [0.09752, 0.05868, 0.09114, 0.1093, 0.07237, 0.08522, 0.0851, 0.07741]): _vg.add([_i], _w, 'REPLACE')
_vg = ob_cube_008.vertex_groups.new(name='Bone.016')
_vg = ob_cube_008.vertex_groups.new(name='Bone.012')
_vg = ob_cube_008.vertex_groups.new(name='Bone.013')
for _i, _w in zip([0, 1, 2, 3, 4, 5, 6, 7], [0.05272, 0.004581, 0.03879, 0.06184, 0.2462, 0.2298, 0.2553, 0.2614]): _vg.add([_i], _w, 'REPLACE')
_vg = ob_cube_008.vertex_groups.new(name='Bone.014')
for _i, _w in zip([0, 1, 2, 3, 4, 5, 6, 7], [0.8401, 0.9088, 0.8569, 0.8198, 0.6227, 0.6236, 0.5958, 0.5969]): _vg.add([_i], _w, 'REPLACE')
_vg = ob_cube_008.vertex_groups.new(name='Bone.017')
_vg = ob_cube_008.vertex_groups.new(name='Bone.018')
_vg = ob_cube_008.vertex_groups.new(name='Bone.019')
_vg = ob_cube_008.vertex_groups.new(name='Bone.008')
_m = ob_cube_008.modifiers.new('Armature', 'ARMATURE')
_m = ob_cube_008.modifiers.new('Armature.001', 'ARMATURE')
ob_cube_009.parent = ob_armature
ob_cube_009.matrix_parent_inverse = Matrix(((-0.01966, 0.6316, 0.7751, 1.923), (-0.9998, -0.006663, -0.01993, -3.113), (-0.007426, -0.7753, 0.6316, 1.259), (0.0, -0.0, -0.0, 1.0)))
ob_cube_009.location = (0.1926, -0.6333, -0.2424)
ob_cube_009.rotation_euler = (0.1061, -0.006063, -0.03086)
ob_cube_009.lock_rotations_4d = False
ob_cube_009.empty_display_type = 'ARROWS'
ob_cube_009.lineart.crease_threshold = 0.0
_vg = ob_cube_009.vertex_groups.new(name='Bone')
for _i, _w in zip([2, 3], [0.02507, 0.02236]): _vg.add([_i], _w, 'REPLACE')
_vg = ob_cube_009.vertex_groups.new(name='Bone.001')
_vg = ob_cube_009.vertex_groups.new(name='Bone.002')
for _i, _w in zip([0, 1, 2, 3, 4, 5, 6, 7, 9, 10, 11], [0.07391, 0.07414, 0.1147, 0.1106, 0.01032, 0.01506, 0.0186, 0.01652, 0.0007145, 0.002438, 0.002418]): _vg.add([_i], _w, 'REPLACE')
_vg = ob_cube_009.vertex_groups.new(name='Bone.003')
for _i, _w in zip([3], [0.008419]): _vg.add([_i], _w, 'REPLACE')
_vg = ob_cube_009.vertex_groups.new(name='Bone.004')
for _i, _w in zip([0, 1], [0.01241, 0.001468]): _vg.add([_i], _w, 'REPLACE')
_vg = ob_cube_009.vertex_groups.new(name='Bone.006')
_vg = ob_cube_009.vertex_groups.new(name='Bone.007')
_vg = ob_cube_009.vertex_groups.new(name='Bone.005')
for _i, _w in zip([0, 1, 2, 3, 4, 5, 6, 7, 8, 9, 10, 11], [0.9544, 0.9652, 0.8105, 0.8794, 0.8939, 0.4907, 0.7941, 0.1508, 0.08512, 0.098, 0.007738, 0.05621]): _vg.add([_i], _w, 'REPLACE')
_vg = ob_cube_009.vertex_groups.new(name='Bone.009')
for _i, _w in zip([4, 5, 6, 7, 8, 9, 10, 11], [0.1051, 0.5085, 0.1999, 0.8459, 0.8996, 0.8785, 0.9521, 0.9304]): _vg.add([_i], _w, 'REPLACE')
_vg = ob_cube_009.vertex_groups.new(name='Bone.010')
_vg = ob_cube_009.vertex_groups.new(name='Bone.011')
_vg = ob_cube_009.vertex_groups.new(name='Bone.015')
for _i, _w in zip([0, 1, 4, 5, 6, 7, 8, 9, 10, 11], [0.01068, 0.005635, 0.07803, 0.07954, 0.1165, 0.09419, 0.07237, 0.08522, 0.0851, 0.07741]): _vg.add([_i], _w, 'REPLACE')
_vg = ob_cube_009.vertex_groups.new(name='Bone.016')
_vg = ob_cube_009.vertex_groups.new(name='Bone.012')
_vg = ob_cube_009.vertex_groups.new(name='Bone.013')
for _i, _w in zip([0, 1, 2, 3, 4, 5, 6, 7, 8, 9, 10, 11], [0.2136, 0.2237, 0.1764, 0.1648, 0.3377, 0.2836, 0.2651, 0.2634, 0.2462, 0.2298, 0.2553, 0.2614]): _vg.add([_i], _w, 'REPLACE')
_vg = ob_cube_009.vertex_groups.new(name='Bone.014')
for _i, _w in zip([0, 1, 2, 3, 4, 5, 6, 7, 8, 9, 10, 11], [0.5667, 0.5681, 0.5573, 0.5637, 0.5102, 0.5564, 0.5363, 0.5618, 0.6227, 0.6236, 0.5958, 0.5969]): _vg.add([_i], _w, 'REPLACE')
_vg = ob_cube_009.vertex_groups.new(name='Bone.017')
_vg = ob_cube_009.vertex_groups.new(name='Bone.018')
_vg = ob_cube_009.vertex_groups.new(name='Bone.019')
_vg = ob_cube_009.vertex_groups.new(name='Bone.008')
_m = ob_cube_009.modifiers.new('Armature', 'ARMATURE')
_m = ob_cube_009.modifiers.new('Armature.001', 'ARMATURE')
ob_cube_010.parent = ob_armature
ob_cube_010.matrix_parent_inverse = Matrix(((0.9851, 0.1675, -0.04496, 0.3993), (-0.04456, -0.005994, -0.999, -8.34), (-0.1678, 0.9859, 0.001573, 0.05842), (-0.0, -0.0, -0.0, 1.0)))
ob_cube_010.location = (-0.002555, -0.006715, 0.001755)
ob_cube_010.lock_rotations_4d = False
ob_cube_010.empty_display_type = 'ARROWS'
ob_cube_010.lineart.crease_threshold = 0.0
_vg = ob_cube_010.vertex_groups.new(name='Bone')
for _i, _w in zip([0, 1, 2, 3, 4, 5, 6, 7, 8, 9, 10, 11, 12, 13, 14, 15], [0.2954, 0.273, 0.3518, 0.3618, 0.1664, 0.1644, 0.1619, 0.1613, 0.2026, 0.1727, 0.1805, 0.1963, 0.3109, 0.2715, 0.2762, 0.302]): _vg.add([_i], _w, 'REPLACE')
_vg = ob_cube_010.vertex_groups.new(name='Bone.001')
for _i, _w in zip([0, 1, 2, 3, 4, 5, 6, 7, 8, 9, 10, 11, 12, 13, 14, 15], [0.1705, 0.2567, 0.1319, 0.1489, 0.09044, 0.08637, 0.0845, 0.08558, 0.104, 0.09143, 0.09969, 0.09933, 0.1455, 0.1519, 0.1962, 0.1308]): _vg.add([_i], _w, 'REPLACE')
_vg = ob_cube_010.vertex_groups.new(name='Bone.002')
for _i, _w in zip([0, 1, 2, 3, 4, 5, 6, 7, 8, 9, 10, 11, 12, 13, 14, 15], [0.07146, 0.06452, 0.07171, 0.06397, 0.0196, 0.01802, 0.01736, 0.01761, 0.03242, 0.02263, 0.02566, 0.03176, 0.05932, 0.0614, 0.06084, 0.0619]): _vg.add([_i], _w, 'REPLACE')
_vg = ob_cube_010.vertex_groups.new(name='Bone.003')
_vg = ob_cube_010.vertex_groups.new(name='Bone.004')
_vg = ob_cube_010.vertex_groups.new(name='Bone.006')
_vg = ob_cube_010.vertex_groups.new(name='Bone.007')
_vg = ob_cube_010.vertex_groups.new(name='Bone.005')
for _i, _w in zip([0, 1], [0.003243, 0.01701]): _vg.add([_i], _w, 'REPLACE')
_vg = ob_cube_010.vertex_groups.new(name='Bone.009')
_vg = ob_cube_010.vertex_groups.new(name='Bone.010')
_vg = ob_cube_010.vertex_groups.new(name='Bone.011')
_vg = ob_cube_010.vertex_groups.new(name='Bone.015')
_vg = ob_cube_010.vertex_groups.new(name='Bone.016')
for _i, _w in zip([0, 1, 2, 3, 4, 5, 6, 7, 8, 9, 10, 11, 12, 13, 14, 15], [0.02254, 0.02384, 0.02001, 0.03335, 0.106, 0.1185, 0.1393, 0.1115, 0.09566, 0.1029, 0.1001, 0.09434, 0.05244, 0.04561, 0.04432, 0.04343]): _vg.add([_i], _w, 'REPLACE')
_vg = ob_cube_010.vertex_groups.new(name='Bone.012')
for _i, _w in zip([0, 1, 2, 3, 4, 5, 6, 7, 8, 9, 10, 11, 12, 13, 14, 15], [0.04045, 0.04434, 0.03619, 0.05254, 0.1535, 0.155, 0.1403, 0.1435, 0.1227, 0.1306, 0.1374, 0.1102, 0.06609, 0.05944, 0.06059, 0.05703]): _vg.add([_i], _w, 'REPLACE')
_vg = ob_cube_010.vertex_groups.new(name='Bone.013')
_vg = ob_cube_010.vertex_groups.new(name='Bone.014')
for _i, _w in zip([0, 1, 2, 3, 4, 5, 6, 7, 8, 9, 10, 11, 12, 13, 14, 15], [0.1642, 0.1254, 0.1561, 0.1199, 0.07191, 0.07017, 0.06996, 0.07041, 0.08419, 0.07592, 0.07801, 0.08558, 0.1166, 0.1348, 0.1222, 0.132]): _vg.add([_i], _w, 'REPLACE')
_vg = ob_cube_010.vertex_groups.new(name='Bone.017')
for _i, _w in zip([0, 1, 2, 3, 4, 5, 6, 7, 8, 9, 10, 11, 12, 13, 14, 15], [0.1393, 0.1227, 0.1364, 0.1355, 0.2441, 0.2469, 0.2431, 0.2394, 0.2316, 0.2356, 0.2349, 0.2557, 0.1645, 0.1881, 0.1543, 0.1883]): _vg.add([_i], _w, 'REPLACE')
_vg = ob_cube_010.vertex_groups.new(name='Bone.018')
for _i, _w in zip([0, 1, 2, 3, 4, 5, 6, 7, 8, 9, 10, 11, 12, 13, 14, 15], [0.02942, 0.02905, 0.02428, 0.03716, 0.1148, 0.1069, 0.1098, 0.137, 0.09668, 0.1357, 0.1119, 0.09643, 0.05435, 0.05286, 0.05065, 0.04868]): _vg.add([_i], _w, 'REPLACE')
_vg = ob_cube_010.vertex_groups.new(name='Bone.019')
_vg = ob_cube_010.vertex_groups.new(name='Bone.008')
_m = ob_cube_010.modifiers.new('Armature', 'ARMATURE')
_m = ob_cube_010.modifiers.new('Armature.001', 'ARMATURE')
ob_cube_011.parent = ob_armature
ob_cube_011.matrix_parent_inverse = Matrix(((0.9859, 0.1668, -0.004334, -0.7136), (-0.003896, -0.002945, -1.0, -8.223), (-0.1668, 0.986, -0.002254, 0.2227), (-0.0, -0.0, 0.0, 1.0)))
ob_cube_011.location = (-0.002555, -0.006715, 0.001755)
ob_cube_011.lock_rotations_4d = False
ob_cube_011.empty_display_type = 'ARROWS'
ob_cube_011.lineart.crease_threshold = 0.0
_vg = ob_cube_011.vertex_groups.new(name='Bone')
_vg = ob_cube_011.vertex_groups.new(name='Bone.001')
_vg = ob_cube_011.vertex_groups.new(name='Bone.002')
_vg = ob_cube_011.vertex_groups.new(name='Bone.003')
_vg = ob_cube_011.vertex_groups.new(name='Bone.004')
_vg = ob_cube_011.vertex_groups.new(name='Bone.006')
for _i, _w in zip([0, 1, 2], [0.04408, 0.05718, 0.04061]): _vg.add([_i], _w, 'REPLACE')
_vg = ob_cube_011.vertex_groups.new(name='Bone.007')
_vg = ob_cube_011.vertex_groups.new(name='Bone.005')
for _i, _w in zip([0, 1], [0.003243, 0.01701]): _vg.add([_i], _w, 'REPLACE')
_vg = ob_cube_011.vertex_groups.new(name='Bone.009')
_vg = ob_cube_011.vertex_groups.new(name='Bone.010')
for _i, _w in zip([0, 1, 2, 3, 4, 5, 6, 8, 9, 10, 11, 12, 13, 14, 15], [0.9298, 0.9019, 0.9405, 0.9691, 0.004065, 0.06594, 0.06671, 0.8382, 0.08263, 0.1064, 0.8767, 0.9866, 0.9567, 0.9401, 0.9777]): _vg.add([_i], _w, 'REPLACE')
_vg = ob_cube_011.vertex_groups.new(name='Bone.011')
for _i, _w in zip([1, 4, 5, 6, 7, 8, 9, 10, 11, 13, 14], [0.009859, 0.968, 0.9218, 0.9233, 0.9808, 0.1603, 0.9177, 0.892, 0.1221, 0.01414, 0.03575]): _vg.add([_i], _w, 'REPLACE')
_vg = ob_cube_011.vertex_groups.new(name='Bone.015')
_vg = ob_cube_011.vertex_groups.new(name='Bone.016')
_vg = ob_cube_011.vertex_groups.new(name='Bone.012')
_vg = ob_cube_011.vertex_groups.new(name='Bone.013')
_vg = ob_cube_011.vertex_groups.new(name='Bone.014')
_vg = ob_cube_011.vertex_groups.new(name='Bone.017')
_vg = ob_cube_011.vertex_groups.new(name='Bone.018')
_vg = ob_cube_011.vertex_groups.new(name='Bone.019')
_vg = ob_cube_011.vertex_groups.new(name='Bone.008')
_m = ob_cube_011.modifiers.new('Armature', 'ARMATURE')
_m = ob_cube_011.modifiers.new('Armature.001', 'ARMATURE')
ob_cube_012.parent = ob_armature
ob_cube_012.matrix_parent_inverse = Matrix(((0.9856, 0.1672, -0.02254, -0.863), (-0.03756, 0.08727, -0.9955, -10.42), (-0.1645, 0.982, 0.0923, 0.9983), (-0.0, -0.0, -0.0, 1.0)))
ob_cube_012.location = (-0.002555, -0.006715, 0.001755)
ob_cube_012.lock_rotations_4d = False
ob_cube_012.empty_display_type = 'ARROWS'
ob_cube_012.lineart.crease_threshold = 0.0
_vg = ob_cube_012.vertex_groups.new(name='Bone')
_vg = ob_cube_012.vertex_groups.new(name='Bone.001')
_vg = ob_cube_012.vertex_groups.new(name='Bone.002')
_vg = ob_cube_012.vertex_groups.new(name='Bone.003')
_vg = ob_cube_012.vertex_groups.new(name='Bone.004')
_vg = ob_cube_012.vertex_groups.new(name='Bone.006')
_vg = ob_cube_012.vertex_groups.new(name='Bone.007')
_vg = ob_cube_012.vertex_groups.new(name='Bone.005')
_vg = ob_cube_012.vertex_groups.new(name='Bone.009')
_vg = ob_cube_012.vertex_groups.new(name='Bone.010')
for _i, _w in zip([4, 5, 6], [0.004065, 0.06594, 0.06671]): _vg.add([_i], _w, 'REPLACE')
_vg = ob_cube_012.vertex_groups.new(name='Bone.011')
for _i, _w in zip([0, 1, 2, 3, 4, 5, 6, 7], [0.8739, 0.8869, 0.125, 0.09929, 0.968, 0.9218, 0.9233, 0.9808]): _vg.add([_i], _w, 'REPLACE')
_vg = ob_cube_012.vertex_groups.new(name='Bone.015')
_vg = ob_cube_012.vertex_groups.new(name='Bone.016')
_vg = ob_cube_012.vertex_groups.new(name='Bone.012')
for _i, _w in zip([0, 1, 2, 3], [0.1252, 0.1113, 0.874, 0.9002]): _vg.add([_i], _w, 'REPLACE')
_vg = ob_cube_012.vertex_groups.new(name='Bone.013')
_vg = ob_cube_012.vertex_groups.new(name='Bone.014')
_vg = ob_cube_012.vertex_groups.new(name='Bone.017')
_vg = ob_cube_012.vertex_groups.new(name='Bone.018')
_vg = ob_cube_012.vertex_groups.new(name='Bone.019')
_vg = ob_cube_012.vertex_groups.new(name='Bone.008')
_m = ob_cube_012.modifiers.new('Armature', 'ARMATURE')
_m = ob_cube_012.modifiers.new('Armature.001', 'ARMATURE')
ob_cube_013.parent = ob_armature
ob_cube_013.matrix_parent_inverse = Matrix(((0.9858, 0.1616, 0.05137, 1.2), (0.03761, 0.08726, -0.9955, -10.5), (-0.1656, 0.983, 0.07993, 0.711), (-0.0, -0.0, -0.0, 1.0)))
ob_cube_013.location = (-0.002555, -0.006715, 0.001755)
ob_cube_013.lock_rotations_4d = False
ob_cube_013.empty_display_type = 'ARROWS'
ob_cube_013.lineart.crease_threshold = 0.0
_vg = ob_cube_013.vertex_groups.new(name='Bone')
for _i, _w in zip([0, 1, 2, 3, 4, 5, 6, 7], [0.08667, 0.09219, 0.06438, 0.06527, 0.1664, 0.1644, 0.1619, 0.1613]): _vg.add([_i], _w, 'REPLACE')
_vg = ob_cube_013.vertex_groups.new(name='Bone.001')
for _i, _w in zip([0, 1, 2, 3, 4, 5, 6, 7], [0.04221, 0.04834, 0.01836, 0.01945, 0.09044, 0.08637, 0.0845, 0.08558]): _vg.add([_i], _w, 'REPLACE')
_vg = ob_cube_013.vertex_groups.new(name='Bone.002')
for _i, _w in zip([4, 5, 6, 7], [0.0196, 0.01802, 0.01736, 0.01761]): _vg.add([_i], _w, 'REPLACE')
_vg = ob_cube_013.vertex_groups.new(name='Bone.003')
_vg = ob_cube_013.vertex_groups.new(name='Bone.004')
_vg = ob_cube_013.vertex_groups.new(name='Bone.006')
_vg = ob_cube_013.vertex_groups.new(name='Bone.007')
_vg = ob_cube_013.vertex_groups.new(name='Bone.005')
_vg = ob_cube_013.vertex_groups.new(name='Bone.009')
_vg = ob_cube_013.vertex_groups.new(name='Bone.010')
_vg = ob_cube_013.vertex_groups.new(name='Bone.011')
_vg = ob_cube_013.vertex_groups.new(name='Bone.015')
_vg = ob_cube_013.vertex_groups.new(name='Bone.016')
for _i, _w in zip([0, 1, 2, 3, 4, 5, 6, 7], [0.1177, 0.1049, 0.09081, 0.08611, 0.106, 0.1185, 0.1393, 0.1115]): _vg.add([_i], _w, 'REPLACE')
_vg = ob_cube_013.vertex_groups.new(name='Bone.012')
for _i, _w in zip([0, 1, 2, 3, 4, 5, 6, 7], [0.2651, 0.2768, 0.2935, 0.3399, 0.1535, 0.155, 0.1403, 0.1435]): _vg.add([_i], _w, 'REPLACE')
_vg = ob_cube_013.vertex_groups.new(name='Bone.013')
_vg = ob_cube_013.vertex_groups.new(name='Bone.014')
for _i, _w in zip([0, 1, 2, 3, 4, 5, 6, 7], [0.02501, 0.02954, 0.005574, 0.006281, 0.07191, 0.07017, 0.06996, 0.07041]): _vg.add([_i], _w, 'REPLACE')
_vg = ob_cube_013.vertex_groups.new(name='Bone.017')
for _i, _w in zip([0, 1, 2, 3, 4, 5, 6, 7], [0.3171, 0.3073, 0.3706, 0.3318, 0.2441, 0.2469, 0.2431, 0.2394]): _vg.add([_i], _w, 'REPLACE')
_vg = ob_cube_013.vertex_groups.new(name='Bone.018')
for _i, _w in zip([0, 1, 2, 3, 4, 5, 6, 7], [0.1023, 0.1008, 0.09846, 0.09344, 0.1148, 0.1069, 0.1098, 0.137]): _vg.add([_i], _w, 'REPLACE')
_vg = ob_cube_013.vertex_groups.new(name='Bone.019')
_vg = ob_cube_013.vertex_groups.new(name='Bone.008')
_m = ob_cube_013.modifiers.new('Armature', 'ARMATURE')
_m = ob_cube_013.modifiers.new('Armature.001', 'ARMATURE')
ob_cube_014.parent = ob_armature
ob_cube_014.matrix_parent_inverse = Matrix(((0.9857, 0.1614, 0.05354, 1.222), (0.03646, 0.1071, -0.9936, -10.91), (-0.1663, 0.9811, 0.09969, 0.9195), (-0.0, -0.0, -0.0, 1.0)))
ob_cube_014.location = (-0.002555, -0.006715, 0.001755)
ob_cube_014.lock_rotations_4d = False
ob_cube_014.empty_display_type = 'ARROWS'
ob_cube_014.lineart.crease_threshold = 0.0
_vg = ob_cube_014.vertex_groups.new(name='Bone')
for _i, _w in zip([0, 1, 2, 3, 4, 5, 6, 7, 8, 9, 10, 11, 12, 13, 14, 15, 16, 17, 18, 19, 20, 21, 22, 23, 24, 25, 26, 27, 28, 29, 30, 31], [0.06915, 0.06874, 0.0535, 0.04262, 0.0379, 0.04128, 0.04295, 0.03598, 0.08667, 0.09219, 0.06438, 0.06527, 0.06915, 0.06874, 0.0535, 0.04262, 0.03982, 0.04086, 0.0379, 0.04128, 0.04838, 0.04295, 0.04454, 0.03598, 0.05607, 0.05804, 0.0747, 0.07813, 0.03897, 0.04094, 0.0416, 0.04669]): _vg.add([_i], _w, 'REPLACE')
_vg = ob_cube_014.vertex_groups.new(name='Bone.001')
for _i, _w in zip([0, 1, 2, 8, 9, 10, 11, 12, 13, 14, 20, 22, 24, 25, 26, 27, 31], [0.02358, 0.02318, 0.006854, 0.04221, 0.04834, 0.01836, 0.01945, 0.02358, 0.02318, 0.006854, 0.002271, 0.0002632, 0.00965, 0.01165, 0.02948, 0.03324, 0.001373]): _vg.add([_i], _w, 'REPLACE')
_vg = ob_cube_014.vertex_groups.new(name='Bone.002')
_vg = ob_cube_014.vertex_groups.new(name='Bone.003')
_vg = ob_cube_014.vertex_groups.new(name='Bone.004')
_vg = ob_cube_014.vertex_groups.new(name='Bone.006')
_vg = ob_cube_014.vertex_groups.new(name='Bone.007')
_vg = ob_cube_014.vertex_groups.new(name='Bone.005')
_vg = ob_cube_014.vertex_groups.new(name='Bone.009')
_vg = ob_cube_014.vertex_groups.new(name='Bone.010')
_vg = ob_cube_014.vertex_groups.new(name='Bone.011')
_vg = ob_cube_014.vertex_groups.new(name='Bone.015')
_vg = ob_cube_014.vertex_groups.new(name='Bone.016')
for _i, _w in zip([0, 1, 2, 3, 4, 5, 6, 7, 8, 9, 10, 11, 12, 13, 14, 15, 16, 17, 18, 19, 20, 21, 22, 23, 24, 25, 26, 27, 28, 29, 30, 31], [0.1024, 0.09461, 0.08115, 0.06626, 0.07941, 0.09103, 0.08138, 0.07014, 0.1177, 0.1049, 0.09081, 0.08611, 0.1024, 0.09461, 0.08115, 0.06626, 0.0824, 0.09577, 0.07941, 0.09103, 0.08082, 0.08138, 0.07313, 0.07014, 0.07706, 0.08598, 0.1146, 0.1008, 0.08097, 0.09434, 0.07277, 0.08276]): _vg.add([_i], _w, 'REPLACE')
_vg = ob_cube_014.vertex_groups.new(name='Bone.012')
for _i, _w in zip([0, 1, 2, 3, 4, 5, 6, 7, 8, 9, 10, 11, 12, 13, 14, 15, 16, 17, 18, 19, 20, 21, 22, 23, 24, 25, 26, 27, 28, 29, 30, 31], [0.3191, 0.3466, 0.342, 0.4827, 0.3788, 0.3346, 0.3335, 0.4211, 0.2651, 0.2768, 0.2935, 0.3399, 0.3191, 0.3466, 0.342, 0.4827, 0.3449, 0.3328, 0.3788, 0.3346, 0.3091, 0.3335, 0.329, 0.4211, 0.4032, 0.3131, 0.2941, 0.3106, 0.3637, 0.3341, 0.3758, 0.3227]): _vg.add([_i], _w, 'REPLACE')
_vg = ob_cube_014.vertex_groups.new(name='Bone.013')
_vg = ob_cube_014.vertex_groups.new(name='Bone.014')
for _i, _w in zip([0, 1, 8, 9, 10, 11, 12, 13, 25, 26, 27], [0.009731, 0.009342, 0.02501, 0.02954, 0.005574, 0.006281, 0.009731, 0.009342, 8.696e-05, 0.01456, 0.01744]): _vg.add([_i], _w, 'REPLACE')
_vg = ob_cube_014.vertex_groups.new(name='Bone.017')
for _i, _w in zip([0, 1, 2, 3, 4, 5, 6, 7, 8, 9, 10, 11, 12, 13, 14, 15, 16, 17, 18, 19, 20, 21, 22, 23, 24, 25, 26, 27, 28, 29, 30, 31], [0.3168, 0.3053, 0.331, 0.2644, 0.34, 0.35, 0.3417, 0.3169, 0.3171, 0.3073, 0.3706, 0.3318, 0.3168, 0.3053, 0.331, 0.2644, 0.3702, 0.3579, 0.34, 0.35, 0.3924, 0.3417, 0.4014, 0.3169, 0.304, 0.3602, 0.3191, 0.3118, 0.3531, 0.3516, 0.3555, 0.3651]): _vg.add([_i], _w, 'REPLACE')
_vg = ob_cube_014.vertex_groups.new(name='Bone.018')
for _i, _w in zip([0, 1, 2, 3, 4, 5, 6, 7, 8, 9, 10, 11, 12, 13, 14, 15, 16, 17, 18, 19, 20, 21, 22, 23, 24, 25, 26, 27, 28, 29, 30, 31], [0.1039, 0.09666, 0.1239, 0.08102, 0.1016, 0.1204, 0.1375, 0.09385, 0.1023, 0.1008, 0.09846, 0.09344, 0.1039, 0.09666, 0.1239, 0.08102, 0.1001, 0.11, 0.1016, 0.1204, 0.1056, 0.1375, 0.08873, 0.09385, 0.08796, 0.1085, 0.1017, 0.09859, 0.1008, 0.1163, 0.09156, 0.1193]): _vg.add([_i], _w, 'REPLACE')
_vg = ob_cube_014.vertex_groups.new(name='Bone.019')
_vg = ob_cube_014.vertex_groups.new(name='Bone.008')
_m = ob_cube_014.modifiers.new('Armature', 'ARMATURE')
_m = ob_cube_014.modifiers.new('Armature.001', 'ARMATURE')
ob_cube_015.parent = ob_armature
ob_cube_015.matrix_parent_inverse = Matrix(((0.9808, 0.1668, -0.09978, -1.67), (-0.08616, -0.08693, -0.9925, -10.9), (-0.1743, 0.9821, -0.0709, -0.7069), (-0.0, -0.0, 0.0, 1.0)))
ob_cube_015.location = (-0.002555, -0.006715, 0.001755)
ob_cube_015.lock_rotations_4d = False
ob_cube_015.empty_display_type = 'ARROWS'
ob_cube_015.lineart.crease_threshold = 0.0
_vg = ob_cube_015.vertex_groups.new(name='Bone')
_vg = ob_cube_015.vertex_groups.new(name='Bone.001')
_vg = ob_cube_015.vertex_groups.new(name='Bone.002')
_vg = ob_cube_015.vertex_groups.new(name='Bone.003')
_vg = ob_cube_015.vertex_groups.new(name='Bone.004')
_vg = ob_cube_015.vertex_groups.new(name='Bone.006')
_vg = ob_cube_015.vertex_groups.new(name='Bone.007')
_vg = ob_cube_015.vertex_groups.new(name='Bone.005')
_vg = ob_cube_015.vertex_groups.new(name='Bone.009')
_vg = ob_cube_015.vertex_groups.new(name='Bone.010')
_vg = ob_cube_015.vertex_groups.new(name='Bone.011')
for _i, _w in zip([0, 1, 2, 3, 4, 5, 6, 7, 8, 9, 10, 11, 12, 13, 14, 15, 16, 17, 18, 19, 20, 21, 22, 23], [0.8739, 0.8869, 0.125, 0.09929, 0.05281, 0.0606, 0.05374, 0.06576, 0.1632, 0.1805, 0.194, 0.239, 0.1526, 0.2503, 0.1339, 0.2436, 0.06536, 0.04072, 0.162, 0.1894, 0.1738, 0.2077, 0.164, 0.1747]): _vg.add([_i], _w, 'REPLACE')
_vg = ob_cube_015.vertex_groups.new(name='Bone.015')
_vg = ob_cube_015.vertex_groups.new(name='Bone.016')
_vg = ob_cube_015.vertex_groups.new(name='Bone.012')
for _i, _w in zip([0, 1, 2, 3, 4, 5, 6, 7, 8, 9, 10, 11, 12, 13, 14, 15, 16, 17, 18, 19, 20, 21, 22, 23], [0.1252, 0.1113, 0.874, 0.9002, 0.9471, 0.9393, 0.946, 0.9341, 0.8365, 0.8193, 0.8058, 0.7608, 0.8469, 0.7494, 0.8658, 0.7562, 0.9344, 0.9542, 0.8378, 0.8102, 0.826, 0.7921, 0.8358, 0.825]): _vg.add([_i], _w, 'REPLACE')
_vg = ob_cube_015.vertex_groups.new(name='Bone.013')
_vg = ob_cube_015.vertex_groups.new(name='Bone.014')
_vg = ob_cube_015.vertex_groups.new(name='Bone.017')
_vg = ob_cube_015.vertex_groups.new(name='Bone.018')
_vg = ob_cube_015.vertex_groups.new(name='Bone.019')
_vg = ob_cube_015.vertex_groups.new(name='Bone.008')
_m = ob_cube_015.modifiers.new('Armature', 'ARMATURE')
_m = ob_cube_015.modifiers.new('Armature.001', 'ARMATURE')

# ---- collection membership
col_collection.objects.link(ob_light)
col_collection.objects.link(ob_camera)
col_collection.objects.link(ob_cube_001)
col_collection.objects.link(ob_armature)
col_collection.objects.link(ob_cube_002)
col_collection.objects.link(ob_cube_003)
col_collection.objects.link(ob_cube_004)
col_collection.objects.link(ob_cube_005)
col_collection.objects.link(ob_cube_006)
col_collection.objects.link(ob_cube_007)
col_collection.objects.link(ob_cube_008)
col_collection.objects.link(ob_cube_009)
col_collection.objects.link(ob_cube_010)
col_collection.objects.link(ob_cube_011)
col_collection.objects.link(ob_cube_012)
col_collection.objects.link(ob_cube_013)
col_collection.objects.link(ob_cube_014)
col_collection.objects.link(ob_cube_015)

# ---- scene / render settings (as saved in the file)
scene.camera = ob_camera
scene.frame_start = 1; scene.frame_end = 250; scene.frame_set(0)
scene.render.engine = 'BLENDER_EEVEE_NEXT'
scene.cycles.use_denoising = False
scene.cycles.samples = 128
scene.cycles.sampling_pattern = 'TABULATED_SOBOL'
scene.cycles.use_adaptive_sampling = False
scene.cycles.use_light_tree = False
scene.view_settings.view_transform = 'Filmic'
bpy.context.view_layer.update()
